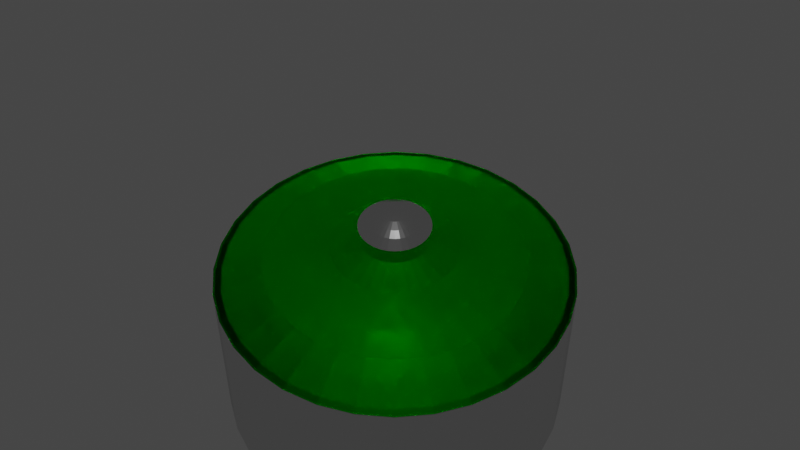 # Source: Pot.blend  (saved by Blender 2.80.75; exported with 4.5.12 LTS)
import bpy
from mathutils import Matrix  # noqa: F401  (used for matrix-valued properties, if any)

bpy.ops.wm.read_factory_settings(use_empty=True)
scene = bpy.context.scene
scene.name = 'Scene'

# ---- collections
col_collection = bpy.data.collections.new('Collection'); scene.collection.children.link(col_collection)

# ---- materials (node trees are filled in below, after node groups)
mat_material_001 = bpy.data.materials.new('Material.001')
mat_material_001.use_transparent_shadow = False
mat_material_002 = bpy.data.materials.new('Material.002')
mat_material_002.use_transparent_shadow = False

# ---- material node trees
mat_material_001.use_nodes = True; mat_material_001.node_tree.nodes.clear()
_N = mat_material_001.node_tree.nodes; _L = mat_material_001.node_tree.links
n0 = _N.new('ShaderNodeOutputMaterial'); n0.name = 'Material Output'; n0.location = (300, 300)
n1 = _N.new('ShaderNodeBsdfAnisotropic'); n1.name = 'Glossy BSDF'; n1.location = (10, 300)
n1.distribution = 'GGX'
n1.inputs[1].default_value = 0.12
_L.new(n1.outputs[0], n0.inputs[0])
n0.is_active_output = True
mat_material_002.use_nodes = True; mat_material_002.node_tree.nodes.clear()
_N = mat_material_002.node_tree.nodes; _L = mat_material_002.node_tree.links
n0 = _N.new('ShaderNodeOutputMaterial'); n0.name = 'Material Output'; n0.location = (300, 300)
n1 = _N.new('ShaderNodeBsdfGlass'); n1.name = 'Glass BSDF'; n1.location = (10, 300)
n1.distribution = 'BECKMANN'
n1.inputs[0].default_value = (0.0, 0.9404, 0.002118, 0.0)
n1.inputs[1].default_value = 0.5
n1.inputs[2].default_value = 1.45
_L.new(n1.outputs[0], n0.inputs[0])
n0.is_active_output = True

# ---- world
world_world = bpy.data.worlds.new('World'); scene.world = world_world
world_world.use_nodes = True; world_world.node_tree.nodes.clear()
_N = world_world.node_tree.nodes; _L = world_world.node_tree.links
n0 = _N.new('ShaderNodeOutputWorld'); n0.name = 'World Output'; n0.location = (300, 300)
n1 = _N.new('ShaderNodeBackground'); n1.name = 'Background'; n1.location = (10, 300)
n1.inputs[0].default_value = (0.05088, 0.05088, 0.05088, 1.0)
_L.new(n1.outputs[0], n0.inputs[0])
n0.is_active_output = True
world_world.color = (0.05088, 0.05088, 0.05088)
world_world.use_sun_shadow = False
world_world.sun_shadow_jitter_overblur = 0.0

# ---- cameras
cam_camera_001 = bpy.data.cameras.new('Camera.001')

# ---- lights
light_sun = bpy.data.lights.new('Sun', 'SUN')
light_sun.transmission_factor = 0.0
light_sun.energy = 1.0
light_sun.shadow_soft_size = 0.125

# ---- meshes
me_cone = bpy.data.meshes.new('Cone')
me_cone.from_pydata([(-6.548e-09, 1.511, -0.8561), (0.2949, 1.482, -0.8561), (0.5784, 1.396, -0.8561), (0.8397, 1.257, -0.8561), (1.069, 1.069, -0.8561), (1.257, 0.8397, -0.8561), (1.396, 0.5784, -0.8561), (1.482, 0.2949, -0.8561), (1.511, 1.128e-07, -0.8561), (1.482, -0.2949, -0.8561), (1.396, -0.5784, -0.8561), (1.257, -0.8397, -0.8561), (1.069, -1.069, -0.8561), (0.8397, -1.257, -0.8561), (0.5784, -1.396, -0.8561), (0.2949, -1.482, -0.8561), (-4.928e-07, -1.511, -0.8561), (-0.2949, -1.482, -0.8561), (-0.5784, -1.396, -0.8561), (-0.8397, -1.257, -0.8561), (-1.069, -1.069, -0.8561), (-1.257, -0.8397, -0.8561), (-1.396, -0.5784, -0.8561), (-1.482, -0.2949, -0.8561), (-1.511, 1.46e-06, -0.8561), (-1.482, 0.2949, -0.8561), (-1.396, 0.5784, -0.8561), (-1.257, 0.8397, -0.8561), (-1.069, 1.069, -0.8561), (-0.8397, 1.257, -0.8561), (-0.5784, 1.396, -0.8561), (-0.2948, 1.482, -0.8561), (8.095e-08, 0.3054, -0.3316), (0.05957, 0.2995, -0.3316), (0.1169, 0.2821, -0.3316), (0.1697, 0.2539, -0.3316), (0.2159, 0.2159, -0.3316), (0.2539, 0.1697, -0.3316), (0.2821, 0.1169, -0.3316), (0.2995, 0.05957, -0.3316), (0.3054, 2.169e-07, -0.3316), (0.2995, -0.05957, -0.3316), (0.2821, -0.1169, -0.3316), (0.2539, -0.1697, -0.3316), (0.2159, -0.2159, -0.3316), (0.1697, -0.2539, -0.3316), (0.1169, -0.2821, -0.3316), (0.05957, -0.2995, -0.3316), (-1.856e-08, -0.3054, -0.3316), (-0.05957, -0.2995, -0.3316), (-0.1169, -0.2821, -0.3316), (-0.1697, -0.2539, -0.3316), (-0.2159, -0.2159, -0.3316), (-0.2539, -0.1697, -0.3316), (-0.2821, -0.1169, -0.3316), (-0.2995, -0.05957, -0.3316), (-0.3054, 4.887e-07, -0.3316), (-0.2995, 0.05957, -0.3316), (-0.2821, 0.1169, -0.3316), (-0.2539, 0.1697, -0.3316), (-0.2159, 0.2159, -0.3316), (-0.1697, 0.2539, -0.3316), (-0.1169, 0.2821, -0.3316), (-0.05957, 0.2995, -0.3316), (8.277e-08, 0.2206, -0.4237), (0.04303, 0.2163, -0.4237), (0.08441, 0.2038, -0.4237), (0.1225, 0.1834, -0.4237), (0.156, 0.156, -0.4237), (0.1834, 0.1225, -0.4237), (0.2038, 0.08441, -0.4237), (0.2163, 0.04303, -0.4237), (0.2206, 2.333e-07, -0.4237), (0.2163, -0.04303, -0.4237), (0.2038, -0.08441, -0.4237), (0.1834, -0.1225, -0.4237), (0.156, -0.156, -0.4237), (0.1225, -0.1834, -0.4237), (0.08441, -0.2038, -0.4237), (0.04303, -0.2163, -0.4237), (1.09e-08, -0.2206, -0.4237), (-0.04303, -0.2163, -0.4237), (-0.08441, -0.2038, -0.4237), (-0.1225, -0.1834, -0.4237), (-0.156, -0.156, -0.4237), (-0.1834, -0.1225, -0.4237), (-0.2038, -0.08441, -0.4237), (-0.2163, -0.04303, -0.4237), (-0.2206, 4.297e-07, -0.4237), (-0.2163, 0.04303, -0.4237), (-0.2038, 0.08441, -0.4237), (-0.1834, 0.1225, -0.4237), (-0.156, 0.156, -0.4237), (-0.1225, 0.1834, -0.4237), (-0.08441, 0.2038, -0.4237), (-0.04303, 0.2163, -0.4237), (7.381e-09, 1.11, -0.6868), (0.2166, 1.089, -0.6868), (0.4249, 1.026, -0.6868), (0.6169, 0.9232, -0.6868), (0.7851, 0.7851, -0.6868), (0.9232, 0.6169, -0.6868), (1.026, 0.4249, -0.6868), (1.089, 0.2166, -0.6868), (1.11, 3.996e-08, -0.6868), (1.089, -0.2166, -0.6868), (1.026, -0.4249, -0.6868), (0.9232, -0.6169, -0.6868), (0.7851, -0.7851, -0.6868), (0.6169, -0.9232, -0.6868), (0.4249, -1.026, -0.6868), (0.2166, -1.089, -0.6868), (-3.544e-07, -1.11, -0.6868), (-0.2166, -1.089, -0.6868), (-0.4249, -1.026, -0.6868), (-0.6169, -0.9232, -0.6868), (-0.7851, -0.7851, -0.6868), (-0.9232, -0.6169, -0.6868), (-1.026, -0.4249, -0.6868), (-1.089, -0.2166, -0.6868), (-1.11, 1.028e-06, -0.6868), (-1.089, 0.2166, -0.6868), (-1.026, 0.4249, -0.6868), (-0.9232, 0.6169, -0.6868), (-0.7851, 0.7851, -0.6868), (-0.6169, 0.9232, -0.6868), (-0.4249, 1.026, -0.6868), (-0.2166, 1.089, -0.6868), (-6.565e-08, 1.53, -0.8474), (0.2985, 1.5, -0.8474), (0.5854, 1.413, -0.8474), (0.8499, 1.272, -0.8474), (1.082, 1.082, -0.8474), (1.272, 0.8499, -0.8474), (1.413, 0.5854, -0.8474), (1.5, 0.2985, -0.8474), (1.53, -5.612e-08, -0.8474), (1.5, -0.2985, -0.8474), (1.413, -0.5854, -0.8474), (1.272, -0.8499, -0.8474), (1.082, -1.082, -0.8474), (0.8499, -1.272, -0.8474), (0.5854, -1.413, -0.8474), (0.2985, -1.5, -0.8474), (-5.641e-07, -1.53, -0.8474), (-0.2985, -1.5, -0.8474), (-0.5854, -1.413, -0.8474), (-0.8499, -1.272, -0.8474), (-1.082, -1.082, -0.8474), (-1.272, -0.8499, -0.8474), (-1.413, -0.5854, -0.8474), (-1.5, -0.2985, -0.8474), (-1.53, 1.306e-06, -0.8474), (-1.5, 0.2985, -0.8474), (-1.413, 0.5854, -0.8474), (-1.272, 0.8499, -0.8474), (-1.082, 1.082, -0.8474), (-0.8499, 1.272, -0.8474), (-0.5854, 1.413, -0.8474), (-0.2985, 1.5, -0.8474), (-5.733e-08, 1.438, -0.9738), (0.2805, 1.41, -0.9738), (0.5502, 1.328, -0.9738), (0.7988, 1.195, -0.9738), (1.017, 1.017, -0.9738), (1.195, 0.7988, -0.9738), (1.328, 0.5502, -0.9738), (1.41, 0.2805, -0.9738), (1.438, -3.727e-08, -0.9738), (1.41, -0.2805, -0.9738), (1.328, -0.5502, -0.9738), (1.195, -0.7988, -0.9738), (1.017, -1.017, -0.9738), (0.7988, -1.195, -0.9738), (0.5502, -1.328, -0.9738), (0.2805, -1.41, -0.9738), (-5.258e-07, -1.438, -0.9738), (-0.2805, -1.41, -0.9738), (-0.5502, -1.328, -0.9738), (-0.7988, -1.195, -0.9738), (-1.017, -1.017, -0.9738), (-1.195, -0.7988, -0.9738), (-1.328, -0.5502, -0.9738), (-1.41, -0.2805, -0.9738), (-1.438, 1.242e-06, -0.9738), (-1.41, 0.2805, -0.9738), (-1.328, 0.5502, -0.9738), (-1.195, 0.7988, -0.9738), (-1.017, 1.017, -0.9738), (-0.7988, 1.195, -0.9738), (-0.5502, 1.328, -0.9738), (-0.2805, 1.41, -0.9738), (-5.173e-08, 1.457, -0.8527), (0.2843, 1.429, -0.8527), (0.5577, 1.346, -0.8527), (0.8096, 1.212, -0.8527), (1.03, 1.03, -0.8527), (1.212, 0.8096, -0.8527), (1.346, 0.5577, -0.8527), (1.429, 0.2843, -0.8527), (1.457, -3.95e-08, -0.8527), (1.429, -0.2843, -0.8527), (1.346, -0.5577, -0.8527), (1.212, -0.8096, -0.8527), (1.03, -1.03, -0.8527), (0.8096, -1.212, -0.8527), (0.5577, -1.346, -0.8527), (0.2843, -1.429, -0.8527), (-5.266e-07, -1.457, -0.8527), (-0.2843, -1.429, -0.8527), (-0.5577, -1.346, -0.8527), (-0.8096, -1.212, -0.8527), (-1.03, -1.03, -0.8527), (-1.212, -0.8096, -0.8527), (-1.346, -0.5577, -0.8527), (-1.429, -0.2843, -0.8527), (-1.457, 1.258e-06, -0.8527), (-1.429, 0.2843, -0.8527), (-1.346, 0.5577, -0.8527), (-1.212, 0.8096, -0.8527), (-1.03, 1.03, -0.8527), (-0.8096, 1.212, -0.8527), (-0.5577, 1.346, -0.8527), (-0.2843, 1.429, -0.8527), (0.1058, 0.5321, -0.5614), (5.362e-08, 0.5425, -0.5614), (-0.3836, 0.3836, -0.5614), (-0.4511, 0.3014, -0.5614), (0.1058, -0.5321, -0.5614), (0.2076, -0.5012, -0.5614), (0.2076, 0.5012, -0.5614), (-0.3014, 0.4511, -0.5614), (-1.231e-07, -0.5425, -0.5614), (0.3014, 0.4511, -0.5614), (-0.2076, 0.5012, -0.5614), (-0.1058, -0.5321, -0.5614), (0.3836, 0.3836, -0.5614), (-0.1058, 0.5321, -0.5614), (-0.2076, -0.5012, -0.5614), (0.4511, 0.3014, -0.5614), (-0.3014, -0.4511, -0.5614), (0.5012, 0.2076, -0.5614), (-0.3836, -0.3836, -0.5614), (0.5321, 0.1058, -0.5614), (-0.4511, -0.3014, -0.5614), (0.5425, 1.634e-07, -0.5614), (-0.5012, -0.2076, -0.5614), (0.5321, -0.1058, -0.5614), (-0.5321, -0.1058, -0.5614), (0.5012, -0.2076, -0.5614), (-0.5425, 6.462e-07, -0.5614), (0.4511, -0.3014, -0.5614), (-0.5321, 0.1058, -0.5614), (0.3836, -0.3836, -0.5614), (-0.5012, 0.2076, -0.5614), (0.3014, -0.4511, -0.5614), (1.062e-07, 2.429e-07, -0.2138), (8.569e-08, 0.2212, -0.2768), (6.72e-08, 0.07963, -0.2222), (8.22e-08, 0.1574, -0.2453), (0.04316, 0.217, -0.2768), (0.0307, 0.1543, -0.2453), (0.01553, 0.0781, -0.2222), (0.08466, 0.2044, -0.2768), (0.06022, 0.1454, -0.2453), (0.03047, 0.07357, -0.2222), (0.1229, 0.1839, -0.2768), (0.08743, 0.1308, -0.2453), (0.04424, 0.06621, -0.2222), (0.1564, 0.1564, -0.2768), (0.1113, 0.1113, -0.2453), (0.0563, 0.05631, -0.2222), (0.1839, 0.1229, -0.2768), (0.1308, 0.08743, -0.2453), (0.06621, 0.04424, -0.2222), (0.2044, 0.08466, -0.2768), (0.1454, 0.06022, -0.2453), (0.07357, 0.03047, -0.2222), (0.217, 0.04316, -0.2768), (0.1543, 0.0307, -0.2453), (0.0781, 0.01553, -0.2222), (0.2212, 2.356e-07, -0.2768), (0.1574, 2.409e-07, -0.2453), (0.07963, 2.337e-07, -0.2222), (0.217, -0.04316, -0.2768), (0.1543, -0.0307, -0.2453), (0.0781, -0.01553, -0.2222), (0.2044, -0.08466, -0.2768), (0.1454, -0.06022, -0.2453), (0.07357, -0.03047, -0.2222), (0.1839, -0.1229, -0.2768), (0.1308, -0.08743, -0.2453), (0.06621, -0.04424, -0.2222), (0.1564, -0.1564, -0.2768), (0.1113, -0.1113, -0.2453), (0.0563, -0.0563, -0.2222), (0.1229, -0.1839, -0.2768), (0.08743, -0.1308, -0.2453), (0.04424, -0.06621, -0.2222), (0.08466, -0.2044, -0.2768), (0.06022, -0.1454, -0.2453), (0.03047, -0.07357, -0.2222), (0.04316, -0.217, -0.2768), (0.0307, -0.1543, -0.2453), (0.01553, -0.0781, -0.2222), (1.36e-08, -0.2212, -0.2768), (3.593e-08, -0.1574, -0.2453), (5.992e-08, -0.07963, -0.2222), (-0.04316, -0.217, -0.2768), (-0.0307, -0.1543, -0.2453), (-0.01553, -0.0781, -0.2222), (-0.08466, -0.2044, -0.2768), (-0.06022, -0.1454, -0.2453), (-0.03047, -0.07357, -0.2222), (-0.1229, -0.1839, -0.2768), (-0.08743, -0.1308, -0.2453), (-0.04424, -0.06621, -0.2222), (-0.1564, -0.1564, -0.2768), (-0.1113, -0.1113, -0.2453), (-0.0563, -0.0563, -0.2222), (-0.1839, -0.1229, -0.2768), (-0.1308, -0.08743, -0.2453), (-0.06621, -0.04424, -0.2222), (-0.2044, -0.08466, -0.2768), (-0.1454, -0.06022, -0.2453), (-0.07357, -0.03047, -0.2222), (-0.217, -0.04316, -0.2768), (-0.1543, -0.0307, -0.2453), (-0.0781, -0.01553, -0.2222), (-0.2212, 4.326e-07, -0.2768), (-0.1574, 3.92e-07, -0.2453), (-0.07963, 3.459e-07, -0.2222), (-0.217, 0.04316, -0.2768), (-0.1543, 0.0307, -0.2453), (-0.0781, 0.01553, -0.2222), (-0.2044, 0.08466, -0.2768), (-0.1454, 0.06022, -0.2453), (-0.07357, 0.03047, -0.2222), (-0.1839, 0.1229, -0.2768), (-0.1308, 0.08743, -0.2453), (-0.06621, 0.04424, -0.2222), (-0.1564, 0.1564, -0.2768), (-0.1113, 0.1113, -0.2453), (-0.0563, 0.05631, -0.2222), (-0.1229, 0.1839, -0.2768), (-0.08743, 0.1308, -0.2453), (-0.04424, 0.06621, -0.2222), (-0.08466, 0.2044, -0.2768), (-0.06022, 0.1454, -0.2453), (-0.03047, 0.07357, -0.2222), (-0.04316, 0.217, -0.2768), (-0.0307, 0.1543, -0.2453), (-0.01553, 0.0781, -0.2222), (0.8464, -1.267, -0.8561), (1.077, -1.077, -0.8561), (1.069, -1.069, -0.8728), (0.8397, -1.257, -0.8728), (0.583, -1.408, -0.8561), (0.5784, -1.396, -0.8728), (0.2972, -1.494, -0.8561), (0.2949, -1.482, -0.8728), (-4.965e-07, -1.524, -0.8561), (-4.928e-07, -1.511, -0.8728), (-0.2972, -1.494, -0.8561), (-0.2949, -1.482, -0.8728), (-0.5784, -1.396, -0.8728), (-0.583, -1.408, -0.8561), (-0.8464, -1.267, -0.8561), (-0.8397, -1.257, -0.8728), (-1.077, -1.077, -0.8561), (-1.069, -1.069, -0.8728), (1.482, -0.2949, -0.8728), (1.494, -0.2972, -0.8561), (1.524, 1.146e-07, -0.8561), (1.511, 1.128e-07, -0.8728), (1.494, 0.2972, -0.8561), (1.482, 0.2949, -0.8728), (1.408, -0.583, -0.8561), (1.396, -0.5784, -0.8728), (1.257, -0.8397, -0.8728), (1.267, -0.8464, -0.8561), (-1.257, -0.8397, -0.8728), (-1.396, -0.5784, -0.8728), (-1.267, -0.8464, -0.8561), (-1.408, -0.583, -0.8561), (-1.494, -0.2972, -0.8561), (-1.482, -0.2949, -0.8728), (-1.482, 0.2949, -0.8728), (-1.524, 1.471e-06, -0.8561), (-1.511, 1.46e-06, -0.8728), (1.408, 0.583, -0.8561), (1.267, 0.8464, -0.8561), (1.396, 0.5784, -0.8728), (1.257, 0.8397, -0.8728), (1.077, 1.077, -0.8561), (1.069, 1.069, -0.8728), (0.8464, 1.267, -0.8561), (0.8397, 1.257, -0.8728), (-1.069, 1.069, -0.8728), (-0.8397, 1.257, -0.8728), (-1.077, 1.077, -0.8561), (-1.267, 0.8464, -0.8561), (-1.257, 0.8397, -0.8728), (-1.396, 0.5784, -0.8728), (-1.408, 0.583, -0.8561), (-1.494, 0.2972, -0.8561), (-0.2948, 1.482, -0.8728), (-0.583, 1.408, -0.8561), (-0.5784, 1.396, -0.8728), (0.583, 1.408, -0.8561), (0.2949, 1.482, -0.8728), (0.5784, 1.396, -0.8728), (-0.8464, 1.267, -0.8561), (0.2972, 1.494, -0.8561), (-0.2972, 1.494, -0.8561), (-6.548e-09, 1.511, -0.8728), (-1.909e-09, 1.524, -0.8561)], [], [(31, 406, 408, 30), (0, 416, 413, 1), (1, 413, 409, 2), (2, 409, 396, 3), (3, 396, 394, 4), (4, 394, 391, 5), (5, 391, 390, 6), (6, 390, 375, 7), (7, 375, 373, 8), (8, 373, 372, 9), (9, 372, 377, 10), (10, 377, 380, 11), (11, 380, 354, 12), (12, 354, 353, 13), (13, 353, 357, 14), (14, 357, 359, 15), (15, 359, 361, 16), (16, 361, 363, 17), (17, 363, 366, 18), (18, 366, 367, 19), (19, 367, 369, 20), (20, 369, 383, 21), (21, 383, 384, 22), (22, 384, 385, 23), (23, 385, 388, 24), (24, 388, 405, 25), (25, 405, 404, 26), (26, 404, 401, 27), (27, 401, 400, 28), (28, 400, 412, 29), (29, 412, 407, 30), (30, 407, 414, 31), (31, 414, 416, 0), (18, 365, 364, 17), (5, 393, 395, 4), (0, 415, 406, 31), (19, 368, 365, 18), (6, 392, 393, 5), (20, 370, 368, 19), (7, 376, 392, 6), (21, 381, 370, 20), (8, 374, 376, 7), (22, 382, 381, 21), (9, 371, 374, 8), (23, 386, 382, 22), (10, 378, 371, 9), (24, 389, 386, 23), (11, 379, 378, 10), (25, 387, 389, 24), (12, 355, 379, 11), (26, 403, 387, 25), (13, 356, 355, 12), (27, 402, 403, 26), (14, 358, 356, 13), (1, 410, 415, 0), (28, 398, 402, 27), (15, 360, 358, 14), (2, 411, 410, 1), (29, 399, 398, 28), (16, 362, 360, 15), (3, 397, 411, 2), (30, 408, 399, 29), (17, 364, 362, 16), (4, 395, 397, 3), (49, 48, 305, 308), (62, 61, 344, 347), (36, 35, 266, 269), (56, 55, 326, 329), (33, 32, 257, 260), (50, 49, 308, 311), (63, 62, 347, 350), (37, 36, 269, 272), (44, 43, 290, 293), (57, 56, 329, 332), (51, 50, 311, 314), (38, 37, 272, 275), (45, 44, 293, 296), (58, 57, 332, 335), (52, 51, 314, 317), (39, 38, 275, 278), (46, 45, 296, 299), (59, 58, 335, 338), (53, 52, 317, 320), (40, 39, 278, 281), (34, 33, 260, 263), (47, 46, 299, 302), (60, 59, 338, 341), (54, 53, 320, 323), (41, 40, 281, 284), (48, 47, 302, 305), (61, 60, 341, 344), (55, 54, 323, 326), (35, 34, 263, 266), (42, 41, 284, 287), (50, 51, 83, 82), (225, 224, 97, 96), (37, 38, 70, 69), (44, 45, 77, 76), (57, 58, 90, 89), (51, 52, 84, 83), (38, 39, 71, 70), (32, 33, 65, 64), (45, 46, 78, 77), (58, 59, 91, 90), (52, 53, 85, 84), (39, 40, 72, 71), (46, 47, 79, 78), (59, 60, 92, 91), (53, 54, 86, 85), (33, 34, 66, 65), (40, 41, 73, 72), (47, 48, 80, 79), (60, 61, 93, 92), (34, 35, 67, 66), (41, 42, 74, 73), (54, 55, 87, 86), (48, 49, 81, 80), (61, 62, 94, 93), (35, 36, 68, 67), (42, 43, 75, 74), (55, 56, 88, 87), (49, 50, 82, 81), (62, 63, 95, 94), (36, 37, 69, 68), (63, 32, 64, 95), (43, 44, 76, 75), (56, 57, 89, 88), (99, 100, 132, 131), (227, 226, 124, 123), (229, 228, 111, 110), (224, 230, 98, 97), (226, 231, 125, 124), (228, 232, 112, 111), (230, 233, 99, 98), (231, 234, 126, 125), (232, 235, 113, 112), (233, 236, 100, 99), (234, 237, 127, 126), (235, 238, 114, 113), (236, 239, 101, 100), (237, 225, 96, 127), (238, 240, 115, 114), (239, 241, 102, 101), (240, 242, 116, 115), (241, 243, 103, 102), (242, 244, 117, 116), (243, 245, 104, 103), (244, 246, 118, 117), (245, 247, 105, 104), (246, 248, 119, 118), (247, 249, 106, 105), (248, 250, 120, 119), (249, 251, 107, 106), (250, 252, 121, 120), (251, 253, 108, 107), (252, 254, 122, 121), (253, 255, 109, 108), (254, 227, 123, 122), (255, 229, 110, 109), (134, 135, 375, 390), (126, 127, 159, 158), (113, 114, 146, 145), (100, 101, 133, 132), (127, 96, 128, 159), (114, 115, 147, 146), (101, 102, 134, 133), (115, 116, 148, 147), (102, 103, 135, 134), (116, 117, 149, 148), (103, 104, 136, 135), (117, 118, 150, 149), (104, 105, 137, 136), (118, 119, 151, 150), (105, 106, 138, 137), (119, 120, 152, 151), (106, 107, 139, 138), (120, 121, 153, 152), (107, 108, 140, 139), (121, 122, 154, 153), (108, 109, 141, 140), (122, 123, 155, 154), (109, 110, 142, 141), (96, 97, 129, 128), (123, 124, 156, 155), (110, 111, 143, 142), (97, 98, 130, 129), (124, 125, 157, 156), (111, 112, 144, 143), (98, 99, 131, 130), (125, 126, 158, 157), (112, 113, 145, 144), (169, 170, 202, 201), (148, 149, 383, 369), (135, 136, 373, 375), (149, 150, 384, 383), (136, 137, 372, 373), (150, 151, 385, 384), (137, 138, 377, 372), (151, 152, 388, 385), (138, 139, 380, 377), (152, 153, 405, 388), (139, 140, 354, 380), (153, 154, 404, 405), (140, 141, 353, 354), (154, 155, 401, 404), (141, 142, 357, 353), (128, 129, 413, 416), (155, 156, 400, 401), (142, 143, 359, 357), (129, 130, 409, 413), (156, 157, 412, 400), (143, 144, 361, 359), (130, 131, 396, 409), (157, 158, 407, 412), (144, 145, 363, 361), (131, 132, 394, 396), (158, 159, 414, 407), (145, 146, 366, 363), (132, 133, 391, 394), (159, 128, 416, 414), (146, 147, 367, 366), (133, 134, 390, 391), (147, 148, 369, 367), (192, 193, 194, 195, 196, 197, 198, 199, 200, 201, 202, 203, 204, 205, 206, 207, 208, 209, 210, 211, 212, 213, 214, 215, 216, 217, 218, 219, 220, 221, 222, 223), (183, 184, 216, 215), (170, 171, 203, 202), (184, 185, 217, 216), (171, 172, 204, 203), (185, 186, 218, 217), (172, 173, 205, 204), (186, 187, 219, 218), (173, 174, 206, 205), (160, 161, 193, 192), (187, 188, 220, 219), (174, 175, 207, 206), (161, 162, 194, 193), (188, 189, 221, 220), (175, 176, 208, 207), (162, 163, 195, 194), (189, 190, 222, 221), (176, 177, 209, 208), (163, 164, 196, 195), (190, 191, 223, 222), (177, 178, 210, 209), (164, 165, 197, 196), (191, 160, 192, 223), (178, 179, 211, 210), (165, 166, 198, 197), (179, 180, 212, 211), (166, 167, 199, 198), (180, 181, 213, 212), (167, 168, 200, 199), (181, 182, 214, 213), (168, 169, 201, 200), (182, 183, 215, 214), (77, 78, 229, 255), (90, 91, 227, 254), (76, 77, 255, 253), (89, 90, 254, 252), (75, 76, 253, 251), (88, 89, 252, 250), (74, 75, 251, 249), (87, 88, 250, 248), (73, 74, 249, 247), (86, 87, 248, 246), (72, 73, 247, 245), (85, 86, 246, 244), (71, 72, 245, 243), (84, 85, 244, 242), (70, 71, 243, 241), (83, 84, 242, 240), (69, 70, 241, 239), (82, 83, 240, 238), (95, 64, 225, 237), (68, 69, 239, 236), (81, 82, 238, 235), (94, 95, 237, 234), (67, 68, 236, 233), (80, 81, 235, 232), (93, 94, 234, 231), (66, 67, 233, 230), (79, 80, 232, 228), (92, 93, 231, 226), (65, 66, 230, 224), (78, 79, 228, 229), (91, 92, 226, 227), (64, 65, 224, 225), (43, 42, 287, 290), (256, 258, 352), (352, 258, 259, 351), (351, 259, 257, 350), (256, 352, 349), (349, 352, 351, 348), (348, 351, 350, 347), (256, 349, 346), (346, 349, 348, 345), (345, 348, 347, 344), (256, 346, 343), (343, 346, 345, 342), (342, 345, 344, 341), (256, 343, 340), (340, 343, 342, 339), (339, 342, 341, 338), (256, 340, 337), (337, 340, 339, 336), (336, 339, 338, 335), (256, 337, 334), (334, 337, 336, 333), (333, 336, 335, 332), (256, 334, 331), (331, 334, 333, 330), (330, 333, 332, 329), (256, 331, 328), (328, 331, 330, 327), (327, 330, 329, 326), (256, 328, 325), (325, 328, 327, 324), (324, 327, 326, 323), (256, 325, 322), (322, 325, 324, 321), (321, 324, 323, 320), (256, 322, 319), (319, 322, 321, 318), (318, 321, 320, 317), (256, 319, 316), (316, 319, 318, 315), (315, 318, 317, 314), (256, 316, 313), (313, 316, 315, 312), (312, 315, 314, 311), (256, 313, 310), (310, 313, 312, 309), (309, 312, 311, 308), (256, 310, 307), (307, 310, 309, 306), (306, 309, 308, 305), (256, 307, 304), (304, 307, 306, 303), (303, 306, 305, 302), (256, 304, 301), (301, 304, 303, 300), (300, 303, 302, 299), (256, 301, 298), (298, 301, 300, 297), (297, 300, 299, 296), (256, 298, 295), (295, 298, 297, 294), (294, 297, 296, 293), (256, 295, 292), (292, 295, 294, 291), (291, 294, 293, 290), (256, 292, 289), (289, 292, 291, 288), (288, 291, 290, 287), (256, 289, 286), (286, 289, 288, 285), (285, 288, 287, 284), (256, 286, 283), (283, 286, 285, 282), (282, 285, 284, 281), (256, 283, 280), (280, 283, 282, 279), (279, 282, 281, 278), (256, 280, 277), (277, 280, 279, 276), (276, 279, 278, 275), (256, 277, 274), (274, 277, 276, 273), (273, 276, 275, 272), (256, 274, 271), (271, 274, 273, 270), (270, 273, 272, 269), (256, 271, 268), (268, 271, 270, 267), (267, 270, 269, 266), (256, 268, 265), (265, 268, 267, 264), (264, 267, 266, 263), (256, 265, 262), (262, 265, 264, 261), (261, 264, 263, 260), (256, 262, 258), (258, 262, 261, 259), (259, 261, 260, 257), (32, 63, 350, 257), (386, 389, 184, 183), (370, 381, 181, 180), (408, 406, 191, 190), (356, 358, 174, 173), (415, 410, 161, 160), (364, 365, 178, 177), (389, 387, 185, 184), (355, 356, 173, 172), (365, 368, 179, 178), (360, 362, 176, 175), (382, 386, 183, 182), (381, 382, 182, 181), (395, 393, 165, 164), (368, 370, 180, 179), (402, 398, 188, 187), (362, 364, 177, 176), (403, 402, 187, 186), (374, 371, 169, 168), (392, 376, 167, 166), (371, 378, 170, 169), (376, 374, 168, 167), (379, 355, 172, 171), (406, 415, 160, 191), (393, 392, 166, 165), (387, 403, 186, 185), (399, 408, 190, 189), (410, 411, 162, 161), (398, 399, 189, 188), (397, 395, 164, 163), (378, 379, 171, 170), (411, 397, 163, 162), (358, 360, 175, 174)])
me_cone.polygons.foreach_set('material_index', [0, 0, 0, 0, 0, 0, 0, 0, 0, 0, 0, 0, 0, 0, 0, 0, 0, 0, 0, 0, 0, 0, 0, 0, 0, 0, 0, 0, 0, 0, 0, 0, 0, 0, 0, 0, 0, 0, 0, 0, 0, 0, 0, 0, 0, 0, 0, 0, 0, 0, 0, 0, 0, 0, 0, 0, 0, 0, 0, 0, 0, 0, 0, 0, 0, 0, 0, 0, 0, 0, 0, 0, 0, 0, 0, 0, 0, 0, 0, 0, 0, 0, 0, 0, 0, 0, 0, 0, 0, 0, 0, 0, 0, 0, 0, 1, 0, 0, 0, 0, 0, 0, 0, 0, 0, 0, 0, 0, 0, 0, 0, 0, 0, 0, 0, 0, 0, 0, 0, 0, 0, 0, 0, 0, 0, 0, 0, 1, 1, 1, 1, 1, 1, 1, 1, 1, 1, 1, 1, 1, 1, 1, 1, 1, 1, 1, 1, 1, 1, 1, 1, 1, 1, 1, 1, 1, 1, 1, 1, 0, 1, 1, 1, 1, 1, 1, 1, 1, 1, 1, 1, 1, 1, 1, 1, 1, 1, 1, 1, 1, 1, 1, 1, 1, 1, 1, 1, 1, 1, 1, 1, 0, 0, 0, 0, 0, 0, 0, 0, 0, 0, 0, 0, 0, 0, 0, 0, 0, 0, 0, 0, 0, 0, 0, 0, 0, 0, 0, 0, 0, 0, 0, 0, 0, 0, 0, 0, 0, 0, 0, 0, 0, 0, 0, 0, 0, 0, 0, 0, 0, 0, 0, 0, 0, 0, 0, 0, 0, 0, 0, 0, 0, 0, 0, 0, 1, 1, 1, 1, 1, 1, 1, 1, 1, 1, 1, 1, 1, 1, 1, 1, 1, 1, 1, 1, 1, 1, 1, 1, 1, 1, 1, 1, 1, 1, 1, 1, 0, 0, 0, 0, 0, 0, 0, 0, 0, 0, 0, 0, 0, 0, 0, 0, 0, 0, 0, 0, 0, 0, 0, 0, 0, 0, 0, 0, 0, 0, 0, 0, 0, 0, 0, 0, 0, 0, 0, 0, 0, 0, 0, 0, 0, 0, 0, 0, 0, 0, 0, 0, 0, 0, 0, 0, 0, 0, 0, 0, 0, 0, 0, 0, 0, 0, 0, 0, 0, 0, 0, 0, 0, 0, 0, 0, 0, 0, 0, 0, 0, 0, 0, 0, 0, 0, 0, 0, 0, 0, 0, 0, 0, 0, 0, 0, 0, 0, 0, 0, 0, 0, 0, 0, 0, 0, 0, 0, 0, 0, 0, 0, 0, 0, 0, 0, 0, 0, 0, 0, 0, 0, 0, 0, 0, 0, 0, 0, 0, 0])
_uv = me_cone.uv_layers.new(name='UVMap')
_uv.uv.foreach_set('vector', [0.2037, 0.4827, 0.2037, 0.4827, 0.1592, 0.4692, 0.1592, 0.4692, 0.25, 0.4873, 0.25, 0.4892, 0.2967, 0.4846, 0.2963, 0.4827, 0.2963, 0.4827, 0.2967, 0.4846, 0.3415, 0.471, 0.3408, 0.4692, 0.3408, 0.4692, 0.3415, 0.471, 0.3829, 0.4489, 0.3818, 0.4473, 0.3818, 0.4473, 0.3829, 0.4489, 0.4192, 0.4192, 0.4178, 0.4178, 0.4178, 0.4178, 0.4192, 0.4192, 0.4489, 0.3829, 0.4473, 0.3818, 0.4473, 0.3818, 0.4489, 0.3829, 0.471, 0.3415, 0.4692, 0.3408, 0.4692, 0.3408, 0.471, 0.3415, 0.4846, 0.2967, 0.4827, 0.2963, 0.4827, 0.2963, 0.4846, 0.2967, 0.4892, 0.25, 0.4873, 0.25, 0.4873, 0.25, 0.4892, 0.25, 0.4846, 0.2033, 0.4827, 0.2037, 0.4827, 0.2037, 0.4846, 0.2033, 0.471, 0.1585, 0.4692, 0.1592, 0.4692, 0.1592, 0.471, 0.1585, 0.4489, 0.1171, 0.4473, 0.1182, 0.4473, 0.1182, 0.4489, 0.1171, 0.4192, 0.08085, 0.4178, 0.0822, 0.4178, 0.0822, 0.4192, 0.08085, 0.3829, 0.0511, 0.3818, 0.05269, 0.3818, 0.05269, 0.3829, 0.0511, 0.3415, 0.02899, 0.3408, 0.03076, 0.3408, 0.03076, 0.3415, 0.02899, 0.2967, 0.01538, 0.2963, 0.01725, 0.2963, 0.01725, 0.2967, 0.01538, 0.25, 0.01079, 0.25, 0.01269, 0.25, 0.01269, 0.25, 0.01079, 0.2033, 0.01538, 0.2037, 0.01725, 0.2037, 0.01725, 0.2033, 0.01538, 0.1585, 0.02899, 0.1592, 0.03076, 0.1592, 0.03076, 0.1585, 0.02899, 0.1171, 0.0511, 0.1182, 0.05269, 0.1182, 0.05269, 0.1171, 0.0511, 0.08085, 0.08085, 0.0822, 0.0822, 0.0822, 0.0822, 0.08085, 0.08085, 0.0511, 0.1171, 0.05269, 0.1182, 0.05269, 0.1182, 0.0511, 0.1171, 0.02899, 0.1585, 0.03076, 0.1592, 0.03076, 0.1592, 0.02899, 0.1585, 0.01538, 0.2033, 0.01725, 0.2037, 0.01725, 0.2037, 0.01538, 0.2033, 0.01079, 0.25, 0.01269, 0.25, 0.01269, 0.25, 0.01079, 0.25, 0.01538, 0.2967, 0.01725, 0.2963, 0.01725, 0.2963, 0.01538, 0.2967, 0.02899, 0.3415, 0.03076, 0.3408, 0.03076, 0.3408, 0.02899, 0.3415, 0.0511, 0.3829, 0.05269, 0.3818, 0.05269, 0.3818, 0.0511, 0.3829, 0.08085, 0.4192, 0.0822, 0.4178, 0.0822, 0.4178, 0.08085, 0.4192, 0.1171, 0.4489, 0.1182, 0.4473, 0.1182, 0.4473, 0.1171, 0.4489, 0.1585, 0.471, 0.1592, 0.4692, 0.1592, 0.4692, 0.1585, 0.471, 0.2033, 0.4846, 0.2037, 0.4827, 0.2037, 0.4827, 0.2033, 0.4846, 0.25, 0.4892, 0.25, 0.4873, 0.1592, 0.03076, 0.1592, 0.03076, 0.2037, 0.01725, 0.2037, 0.01725, 0.4473, 0.3818, 0.4473, 0.3818, 0.4178, 0.4178, 0.4178, 0.4178, 0.25, 0.4873, 0.25, 0.4873, 0.2037, 0.4827, 0.2037, 0.4827, 0.1182, 0.05269, 0.1182, 0.05269, 0.1592, 0.03076, 0.1592, 0.03076, 0.4692, 0.3408, 0.4692, 0.3408, 0.4473, 0.3818, 0.4473, 0.3818, 0.0822, 0.0822, 0.0822, 0.0822, 0.1182, 0.05269, 0.1182, 0.05269, 0.4827, 0.2963, 0.4827, 0.2963, 0.4692, 0.3408, 0.4692, 0.3408, 0.05269, 0.1182, 0.05269, 0.1182, 0.0822, 0.0822, 0.0822, 0.0822, 0.4873, 0.25, 0.4873, 0.25, 0.4827, 0.2963, 0.4827, 0.2963, 0.03076, 0.1592, 0.03076, 0.1592, 0.05269, 0.1182, 0.05269, 0.1182, 0.4827, 0.2037, 0.4827, 0.2037, 0.4873, 0.25, 0.4873, 0.25, 0.01725, 0.2037, 0.01725, 0.2037, 0.03076, 0.1592, 0.03076, 0.1592, 0.4692, 0.1592, 0.4692, 0.1592, 0.4827, 0.2037, 0.4827, 0.2037, 0.01269, 0.25, 0.01269, 0.25, 0.01725, 0.2037, 0.01725, 0.2037, 0.4473, 0.1182, 0.4473, 0.1182, 0.4692, 0.1592, 0.4692, 0.1592, 0.01725, 0.2963, 0.01725, 0.2963, 0.01269, 0.25, 0.01269, 0.25, 0.4178, 0.0822, 0.4178, 0.0822, 0.4473, 0.1182, 0.4473, 0.1182, 0.03076, 0.3408, 0.03076, 0.3408, 0.01725, 0.2963, 0.01725, 0.2963, 0.3818, 0.05269, 0.3818, 0.05269, 0.4178, 0.0822, 0.4178, 0.0822, 0.05269, 0.3818, 0.05269, 0.3818, 0.03076, 0.3408, 0.03076, 0.3408, 0.3408, 0.03076, 0.3408, 0.03076, 0.3818, 0.05269, 0.3818, 0.05269, 0.2963, 0.4827, 0.2963, 0.4827, 0.25, 0.4873, 0.25, 0.4873, 0.0822, 0.4178, 0.0822, 0.4178, 0.05269, 0.3818, 0.05269, 0.3818, 0.2963, 0.01725, 0.2963, 0.01725, 0.3408, 0.03076, 0.3408, 0.03076, 0.3408, 0.4692, 0.3408, 0.4692, 0.2963, 0.4827, 0.2963, 0.4827, 0.1182, 0.4473, 0.1182, 0.4473, 0.0822, 0.4178, 0.0822, 0.4178, 0.25, 0.01269, 0.25, 0.01269, 0.2963, 0.01725, 0.2963, 0.01725, 0.3818, 0.4473, 0.3818, 0.4473, 0.3408, 0.4692, 0.3408, 0.4692, 0.1592, 0.4692, 0.1592, 0.4692, 0.1182, 0.4473, 0.1182, 0.4473, 0.2037, 0.01725, 0.2037, 0.01725, 0.25, 0.01269, 0.25, 0.01269, 0.4178, 0.4178, 0.4178, 0.4178, 0.3818, 0.4473, 0.3818, 0.4473, 0.2032, 0.01461, 0.25, 0.01, 0.25, 0.01, 0.2032, 0.01461, 0.1582, 0.4717, 0.1167, 0.4496, 0.1167, 0.4496, 0.1582, 0.4717, 0.4197, 0.4197, 0.3833, 0.4496, 0.3833, 0.4496, 0.4197, 0.4197, 0.01, 0.25, 0.01461, 0.2032, 0.01461, 0.2032, 0.01, 0.25, 0.2968, 0.4854, 0.25, 0.49, 0.25, 0.49, 0.2968, 0.4854, 0.1582, 0.02827, 0.2032, 0.01461, 0.2032, 0.01461, 0.1582, 0.02827, 0.2032, 0.4854, 0.1582, 0.4717, 0.1582, 0.4717, 0.2032, 0.4854, 0.4496, 0.3833, 0.4197, 0.4197, 0.4197, 0.4197, 0.4496, 0.3833, 0.4197, 0.08029, 0.4496, 0.1167, 0.4496, 0.1167, 0.4197, 0.08029, 0.01461, 0.2968, 0.01, 0.25, 0.01, 0.25, 0.01461, 0.2968, 0.1167, 0.05045, 0.1582, 0.02827, 0.1582, 0.02827, 0.1167, 0.05045, 0.4717, 0.3418, 0.4496, 0.3833, 0.4496, 0.3833, 0.4717, 0.3418, 0.3833, 0.05045, 0.4197, 0.08029, 0.4197, 0.08029, 0.3833, 0.05045, 0.02827, 0.3418, 0.01461, 0.2968, 0.01461, 0.2968, 0.02827, 0.3418, 0.08029, 0.08029, 0.1167, 0.05045, 0.1167, 0.05045, 0.08029, 0.08029, 0.4854, 0.2968, 0.4717, 0.3418, 0.4717, 0.3418, 0.4854, 0.2968, 0.3418, 0.02827, 0.3833, 0.05045, 0.3833, 0.05045, 0.3418, 0.02827, 0.05045, 0.3833, 0.02827, 0.3418, 0.02827, 0.3418, 0.05045, 0.3833, 0.05045, 0.1167, 0.08029, 0.08029, 0.08029, 0.08029, 0.05045, 0.1167, 0.49, 0.25, 0.4854, 0.2968, 0.4854, 0.2968, 0.49, 0.25, 0.3418, 0.4717, 0.2968, 0.4854, 0.2968, 0.4854, 0.3418, 0.4717, 0.2968, 0.01461, 0.3418, 0.02827, 0.3418, 0.02827, 0.2968, 0.01461, 0.08029, 0.4197, 0.05045, 0.3833, 0.05045, 0.3833, 0.08029, 0.4197, 0.02827, 0.1582, 0.05045, 0.1167, 0.05045, 0.1167, 0.02827, 0.1582, 0.4854, 0.2032, 0.49, 0.25, 0.49, 0.25, 0.4854, 0.2032, 0.25, 0.01, 0.2968, 0.01461, 0.2968, 0.01461, 0.25, 0.01, 0.1167, 0.4496, 0.08029, 0.4197, 0.08029, 0.4197, 0.1167, 0.4496, 0.01461, 0.2032, 0.02827, 0.1582, 0.02827, 0.1582, 0.01461, 0.2032, 0.3833, 0.4496, 0.3418, 0.4717, 0.3418, 0.4717, 0.3833, 0.4496, 0.4717, 0.1582, 0.4854, 0.2032, 0.4854, 0.2032, 0.4717, 0.1582, 0.1582, 0.02827, 0.1167, 0.05045, 0.1167, 0.05045, 0.1582, 0.02827, 0.25, 0.49, 0.2968, 0.4854, 0.2968, 0.4854, 0.25, 0.49, 0.4496, 0.3833, 0.4717, 0.3418, 0.4717, 0.3418, 0.4496, 0.3833, 0.4197, 0.08029, 0.3833, 0.05045, 0.3833, 0.05045, 0.4197, 0.08029, 0.01461, 0.2968, 0.02827, 0.3418, 0.02827, 0.3418, 0.01461, 0.2968, 0.1167, 0.05045, 0.08029, 0.08029, 0.08029, 0.08029, 0.1167, 0.05045, 0.4717, 0.3418, 0.4854, 0.2968, 0.4854, 0.2968, 0.4717, 0.3418, 0.25, 0.49, 0.2968, 0.4854, 0.2968, 0.4854, 0.25, 0.49, 0.3833, 0.05045, 0.3418, 0.02827, 0.3418, 0.02827, 0.3833, 0.05045, 0.02827, 0.3418, 0.05045, 0.3833, 0.05045, 0.3833, 0.02827, 0.3418, 0.08029, 0.08029, 0.05045, 0.1167, 0.05045, 0.1167, 0.08029, 0.08029, 0.4854, 0.2968, 0.49, 0.25, 0.49, 0.25, 0.4854, 0.2968, 0.3418, 0.02827, 0.2968, 0.01461, 0.2968, 0.01461, 0.3418, 0.02827, 0.05045, 0.3833, 0.08029, 0.4197, 0.08029, 0.4197, 0.05045, 0.3833, 0.05045, 0.1167, 0.02827, 0.1582, 0.02827, 0.1582, 0.05045, 0.1167, 0.2968, 0.4854, 0.3418, 0.4717, 0.3418, 0.4717, 0.2968, 0.4854, 0.49, 0.25, 0.4854, 0.2032, 0.4854, 0.2032, 0.49, 0.25, 0.2968, 0.01461, 0.25, 0.01, 0.25, 0.01, 0.2968, 0.01461, 0.08029, 0.4197, 0.1167, 0.4496, 0.1167, 0.4496, 0.08029, 0.4197, 0.3418, 0.4717, 0.3833, 0.4496, 0.3833, 0.4496, 0.3418, 0.4717, 0.4854, 0.2032, 0.4717, 0.1582, 0.4717, 0.1582, 0.4854, 0.2032, 0.02827, 0.1582, 0.01461, 0.2032, 0.01461, 0.2032, 0.02827, 0.1582, 0.25, 0.01, 0.2032, 0.01461, 0.2032, 0.01461, 0.25, 0.01, 0.1167, 0.4496, 0.1582, 0.4717, 0.1582, 0.4717, 0.1167, 0.4496, 0.3833, 0.4496, 0.4197, 0.4197, 0.4197, 0.4197, 0.3833, 0.4496, 0.4717, 0.1582, 0.4496, 0.1167, 0.4496, 0.1167, 0.4717, 0.1582, 0.01461, 0.2032, 0.01, 0.25, 0.01, 0.25, 0.01461, 0.2032, 0.2032, 0.01461, 0.1582, 0.02827, 0.1582, 0.02827, 0.2032, 0.01461, 0.1582, 0.4717, 0.2032, 0.4854, 0.2032, 0.4854, 0.1582, 0.4717, 0.4197, 0.4197, 0.4496, 0.3833, 0.4496, 0.3833, 0.4197, 0.4197, 0.2032, 0.4854, 0.25, 0.49, 0.25, 0.49, 0.2032, 0.4854, 0.4496, 0.1167, 0.4197, 0.08029, 0.4197, 0.08029, 0.4496, 0.1167, 0.01, 0.25, 0.01461, 0.2968, 0.01461, 0.2968, 0.01, 0.25, 0.3833, 0.4496, 0.4197, 0.4197, 0.4197, 0.4197, 0.3833, 0.4496, 0.05045, 0.3833, 0.08029, 0.4197, 0.08029, 0.4197, 0.05045, 0.3833, 0.3418, 0.02827, 0.2968, 0.01461, 0.2968, 0.01461, 0.3418, 0.02827, 0.2968, 0.4854, 0.3418, 0.4717, 0.3418, 0.4717, 0.2968, 0.4854, 0.08029, 0.4197, 0.1167, 0.4496, 0.1167, 0.4496, 0.08029, 0.4197, 0.2968, 0.01461, 0.25, 0.01, 0.25, 0.01, 0.2968, 0.01461, 0.3418, 0.4717, 0.3833, 0.4496, 0.3833, 0.4496, 0.3418, 0.4717, 0.1167, 0.4496, 0.1582, 0.4717, 0.1582, 0.4717, 0.1167, 0.4496, 0.25, 0.01, 0.2032, 0.01461, 0.2032, 0.01461, 0.25, 0.01, 0.3833, 0.4496, 0.4197, 0.4197, 0.4197, 0.4197, 0.3833, 0.4496, 0.1582, 0.4717, 0.2032, 0.4854, 0.2032, 0.4854, 0.1582, 0.4717, 0.2032, 0.01461, 0.1582, 0.02827, 0.1582, 0.02827, 0.2032, 0.01461, 0.4197, 0.4197, 0.4496, 0.3833, 0.4496, 0.3833, 0.4197, 0.4197, 0.2032, 0.4854, 0.25, 0.49, 0.25, 0.49, 0.2032, 0.4854, 0.1582, 0.02827, 0.1167, 0.05045, 0.1167, 0.05045, 0.1582, 0.02827, 0.4496, 0.3833, 0.4717, 0.3418, 0.4717, 0.3418, 0.4496, 0.3833, 0.1167, 0.05045, 0.08029, 0.08029, 0.08029, 0.08029, 0.1167, 0.05045, 0.4717, 0.3418, 0.4854, 0.2968, 0.4854, 0.2968, 0.4717, 0.3418, 0.08029, 0.08029, 0.05045, 0.1167, 0.05045, 0.1167, 0.08029, 0.08029, 0.4854, 0.2968, 0.49, 0.25, 0.49, 0.25, 0.4854, 0.2968, 0.05045, 0.1167, 0.02827, 0.1582, 0.02827, 0.1582, 0.05045, 0.1167, 0.49, 0.25, 0.4854, 0.2032, 0.4854, 0.2032, 0.49, 0.25, 0.02827, 0.1582, 0.01461, 0.2032, 0.01461, 0.2032, 0.02827, 0.1582, 0.4854, 0.2032, 0.4717, 0.1582, 0.4717, 0.1582, 0.4854, 0.2032, 0.01461, 0.2032, 0.01, 0.25, 0.01, 0.25, 0.01461, 0.2032, 0.4717, 0.1582, 0.4496, 0.1167, 0.4496, 0.1167, 0.4717, 0.1582, 0.01, 0.25, 0.01461, 0.2968, 0.01461, 0.2968, 0.01, 0.25, 0.4496, 0.1167, 0.4197, 0.08029, 0.4197, 0.08029, 0.4496, 0.1167, 0.01461, 0.2968, 0.02827, 0.3418, 0.02827, 0.3418, 0.01461, 0.2968, 0.4197, 0.08029, 0.3833, 0.05045, 0.3833, 0.05045, 0.4197, 0.08029, 0.02827, 0.3418, 0.05045, 0.3833, 0.05045, 0.3833, 0.02827, 0.3418, 0.3833, 0.05045, 0.3418, 0.02827, 0.3418, 0.02827, 0.3833, 0.05045, 0.4717, 0.3418, 0.4854, 0.2968, 0.4854, 0.2968, 0.4717, 0.3418, 0.1582, 0.4717, 0.2032, 0.4854, 0.2032, 0.4854, 0.1582, 0.4717, 0.2032, 0.01461, 0.1582, 0.02827, 0.1582, 0.02827, 0.2032, 0.01461, 0.4197, 0.4197, 0.4496, 0.3833, 0.4496, 0.3833, 0.4197, 0.4197, 0.2032, 0.4854, 0.25, 0.49, 0.25, 0.49, 0.2032, 0.4854, 0.1582, 0.02827, 0.1167, 0.05045, 0.1167, 0.05045, 0.1582, 0.02827, 0.4496, 0.3833, 0.4717, 0.3418, 0.4717, 0.3418, 0.4496, 0.3833, 0.1167, 0.05045, 0.08029, 0.08029, 0.08029, 0.08029, 0.1167, 0.05045, 0.4717, 0.3418, 0.4854, 0.2968, 0.4854, 0.2968, 0.4717, 0.3418, 0.08029, 0.08029, 0.05045, 0.1167, 0.05045, 0.1167, 0.08029, 0.08029, 0.4854, 0.2968, 0.49, 0.25, 0.49, 0.25, 0.4854, 0.2968, 0.05045, 0.1167, 0.02827, 0.1582, 0.02827, 0.1582, 0.05045, 0.1167, 0.49, 0.25, 0.4854, 0.2032, 0.4854, 0.2032, 0.49, 0.25, 0.02827, 0.1582, 0.01461, 0.2032, 0.01461, 0.2032, 0.02827, 0.1582, 0.4854, 0.2032, 0.4717, 0.1582, 0.4717, 0.1582, 0.4854, 0.2032, 0.01461, 0.2032, 0.01, 0.25, 0.01, 0.25, 0.01461, 0.2032, 0.4717, 0.1582, 0.4496, 0.1167, 0.4496, 0.1167, 0.4717, 0.1582, 0.01, 0.25, 0.01461, 0.2968, 0.01461, 0.2968, 0.01, 0.25, 0.4496, 0.1167, 0.4197, 0.08029, 0.4197, 0.08029, 0.4496, 0.1167, 0.01461, 0.2968, 0.02827, 0.3418, 0.02827, 0.3418, 0.01461, 0.2968, 0.4197, 0.08029, 0.3833, 0.05045, 0.3833, 0.05045, 0.4197, 0.08029, 0.02827, 0.3418, 0.05045, 0.3833, 0.05045, 0.3833, 0.02827, 0.3418, 0.3833, 0.05045, 0.3418, 0.02827, 0.3418, 0.02827, 0.3833, 0.05045, 0.25, 0.49, 0.2968, 0.4854, 0.2968, 0.4854, 0.25, 0.49, 0.05045, 0.3833, 0.08029, 0.4197, 0.08029, 0.4197, 0.05045, 0.3833, 0.3418, 0.02827, 0.2968, 0.01461, 0.2968, 0.01461, 0.3418, 0.02827, 0.2968, 0.4854, 0.3418, 0.4717, 0.3418, 0.4717, 0.2968, 0.4854, 0.08029, 0.4197, 0.1167, 0.4496, 0.1167, 0.4496, 0.08029, 0.4197, 0.2968, 0.01461, 0.25, 0.01, 0.25, 0.01, 0.2968, 0.01461, 0.3418, 0.4717, 0.3833, 0.4496, 0.3833, 0.4496, 0.3418, 0.4717, 0.1167, 0.4496, 0.1582, 0.4717, 0.1582, 0.4717, 0.1167, 0.4496, 0.25, 0.01, 0.2032, 0.01461, 0.2032, 0.01461, 0.25, 0.01, 0.4854, 0.2032, 0.4717, 0.1582, 0.4717, 0.1582, 0.4854, 0.2032, 0.08029, 0.08029, 0.05045, 0.1167, 0.05045, 0.1167, 0.08029, 0.08029, 0.4854, 0.2968, 0.49, 0.25, 0.49, 0.25, 0.4854, 0.2968, 0.05045, 0.1167, 0.02827, 0.1582, 0.02827, 0.1582, 0.05045, 0.1167, 0.49, 0.25, 0.4854, 0.2032, 0.4854, 0.2032, 0.49, 0.25, 0.02827, 0.1582, 0.01461, 0.2032, 0.01461, 0.2032, 0.02827, 0.1582, 0.4854, 0.2032, 0.4717, 0.1582, 0.4717, 0.1582, 0.4854, 0.2032, 0.01461, 0.2032, 0.01, 0.25, 0.01, 0.25, 0.01461, 0.2032, 0.4717, 0.1582, 0.4496, 0.1167, 0.4496, 0.1167, 0.4717, 0.1582, 0.01, 0.25, 0.01461, 0.2968, 0.01461, 0.2968, 0.01, 0.25, 0.4496, 0.1167, 0.4197, 0.08029, 0.4197, 0.08029, 0.4496, 0.1167, 0.01461, 0.2968, 0.02827, 0.3418, 0.02827, 0.3418, 0.01461, 0.2968, 0.4197, 0.08029, 0.3833, 0.05045, 0.3833, 0.05045, 0.4197, 0.08029, 0.02827, 0.3418, 0.05045, 0.3833, 0.05045, 0.3833, 0.02827, 0.3418, 0.3833, 0.05045, 0.3418, 0.02827, 0.3418, 0.02827, 0.3833, 0.05045, 0.25, 0.49, 0.2968, 0.4854, 0.2968, 0.4854, 0.25, 0.49, 0.05045, 0.3833, 0.08029, 0.4197, 0.08029, 0.4197, 0.05045, 0.3833, 0.3418, 0.02827, 0.2968, 0.01461, 0.2968, 0.01461, 0.3418, 0.02827, 0.2968, 0.4854, 0.3418, 0.4717, 0.3418, 0.4717, 0.2968, 0.4854, 0.08029, 0.4197, 0.1167, 0.4496, 0.1167, 0.4496, 0.08029, 0.4197, 0.2968, 0.01461, 0.25, 0.01, 0.25, 0.01, 0.2968, 0.01461, 0.3418, 0.4717, 0.3833, 0.4496, 0.3833, 0.4496, 0.3418, 0.4717, 0.1167, 0.4496, 0.1582, 0.4717, 0.1582, 0.4717, 0.1167, 0.4496, 0.25, 0.01, 0.2032, 0.01461, 0.2032, 0.01461, 0.25, 0.01, 0.3833, 0.4496, 0.4197, 0.4197, 0.4197, 0.4197, 0.3833, 0.4496, 0.1582, 0.4717, 0.2032, 0.4854, 0.2032, 0.4854, 0.1582, 0.4717, 0.2032, 0.01461, 0.1582, 0.02827, 0.1582, 0.02827, 0.2032, 0.01461, 0.4197, 0.4197, 0.4496, 0.3833, 0.4496, 0.3833, 0.4197, 0.4197, 0.2032, 0.4854, 0.25, 0.49, 0.25, 0.49, 0.2032, 0.4854, 0.1582, 0.02827, 0.1167, 0.05045, 0.1167, 0.05045, 0.1582, 0.02827, 0.4496, 0.3833, 0.4717, 0.3418, 0.4717, 0.3418, 0.4496, 0.3833, 0.1167, 0.05045, 0.08029, 0.08029, 0.08029, 0.08029, 0.1167, 0.05045, 0.75, 0.49, 0.7968, 0.4854, 0.8418, 0.4717, 0.8833, 0.4496, 0.9197, 0.4197, 0.9496, 0.3833, 0.9717, 0.3418, 0.9854, 0.2968, 0.99, 0.25, 0.9854, 0.2032, 0.9717, 0.1582, 0.9496, 0.1167, 0.9197, 0.08029, 0.8833, 0.05045, 0.8418, 0.02827, 0.7968, 0.01461, 0.75, 0.01, 0.7032, 0.01461, 0.6582, 0.02827, 0.6167, 0.05045, 0.5803, 0.08029, 0.5504, 0.1167, 0.5283, 0.1582, 0.5146, 0.2032, 0.51, 0.25, 0.5146, 0.2968, 0.5283, 0.3418, 0.5504, 0.3833, 0.5803, 0.4197, 0.6167, 0.4496, 0.6582, 0.4717, 0.7032, 0.4854, 0.01461, 0.2032, 0.01, 0.25, 0.01, 0.25, 0.01461, 0.2032, 0.4717, 0.1582, 0.4496, 0.1167, 0.4496, 0.1167, 0.4717, 0.1582, 0.01, 0.25, 0.01461, 0.2968, 0.01461, 0.2968, 0.01, 0.25, 0.4496, 0.1167, 0.4197, 0.08029, 0.4197, 0.08029, 0.4496, 0.1167, 0.01461, 0.2968, 0.02827, 0.3418, 0.02827, 0.3418, 0.01461, 0.2968, 0.4197, 0.08029, 0.3833, 0.05045, 0.3833, 0.05045, 0.4197, 0.08029, 0.02827, 0.3418, 0.05045, 0.3833, 0.05045, 0.3833, 0.02827, 0.3418, 0.3833, 0.05045, 0.3418, 0.02827, 0.3418, 0.02827, 0.3833, 0.05045, 0.25, 0.49, 0.2968, 0.4854, 0.2968, 0.4854, 0.25, 0.49, 0.05045, 0.3833, 0.08029, 0.4197, 0.08029, 0.4197, 0.05045, 0.3833, 0.3418, 0.02827, 0.2968, 0.01461, 0.2968, 0.01461, 0.3418, 0.02827, 0.2968, 0.4854, 0.3418, 0.4717, 0.3418, 0.4717, 0.2968, 0.4854, 0.08029, 0.4197, 0.1167, 0.4496, 0.1167, 0.4496, 0.08029, 0.4197, 0.2968, 0.01461, 0.25, 0.01, 0.25, 0.01, 0.2968, 0.01461, 0.3418, 0.4717, 0.3833, 0.4496, 0.3833, 0.4496, 0.3418, 0.4717, 0.1167, 0.4496, 0.1582, 0.4717, 0.1582, 0.4717, 0.1167, 0.4496, 0.25, 0.01, 0.2032, 0.01461, 0.2032, 0.01461, 0.25, 0.01, 0.3833, 0.4496, 0.4197, 0.4197, 0.4197, 0.4197, 0.3833, 0.4496, 0.1582, 0.4717, 0.2032, 0.4854, 0.2032, 0.4854, 0.1582, 0.4717, 0.2032, 0.01461, 0.1582, 0.02827, 0.1582, 0.02827, 0.2032, 0.01461, 0.4197, 0.4197, 0.4496, 0.3833, 0.4496, 0.3833, 0.4197, 0.4197, 0.2032, 0.4854, 0.25, 0.49, 0.25, 0.49, 0.2032, 0.4854, 0.1582, 0.02827, 0.1167, 0.05045, 0.1167, 0.05045, 0.1582, 0.02827, 0.4496, 0.3833, 0.4717, 0.3418, 0.4717, 0.3418, 0.4496, 0.3833, 0.1167, 0.05045, 0.08029, 0.08029, 0.08029, 0.08029, 0.1167, 0.05045, 0.4717, 0.3418, 0.4854, 0.2968, 0.4854, 0.2968, 0.4717, 0.3418, 0.08029, 0.08029, 0.05045, 0.1167, 0.05045, 0.1167, 0.08029, 0.08029, 0.4854, 0.2968, 0.49, 0.25, 0.49, 0.25, 0.4854, 0.2968, 0.05045, 0.1167, 0.02827, 0.1582, 0.02827, 0.1582, 0.05045, 0.1167, 0.49, 0.25, 0.4854, 0.2032, 0.4854, 0.2032, 0.49, 0.25, 0.02827, 0.1582, 0.01461, 0.2032, 0.01461, 0.2032, 0.02827, 0.1582, 0.3833, 0.05045, 0.3418, 0.02827, 0.3418, 0.02827, 0.3833, 0.05045, 0.02827, 0.3418, 0.05045, 0.3833, 0.05045, 0.3833, 0.02827, 0.3418, 0.4197, 0.08029, 0.3833, 0.05045, 0.3833, 0.05045, 0.4197, 0.08029, 0.01461, 0.2968, 0.02827, 0.3418, 0.02827, 0.3418, 0.01461, 0.2968, 0.4496, 0.1167, 0.4197, 0.08029, 0.4197, 0.08029, 0.4496, 0.1167, 0.01, 0.25, 0.01461, 0.2968, 0.01461, 0.2968, 0.01, 0.25, 0.4717, 0.1582, 0.4496, 0.1167, 0.4496, 0.1167, 0.4717, 0.1582, 0.01461, 0.2032, 0.01, 0.25, 0.01, 0.25, 0.01461, 0.2032, 0.4854, 0.2032, 0.4717, 0.1582, 0.4717, 0.1582, 0.4854, 0.2032, 0.02827, 0.1582, 0.01461, 0.2032, 0.01461, 0.2032, 0.02827, 0.1582, 0.49, 0.25, 0.4854, 0.2032, 0.4854, 0.2032, 0.49, 0.25, 0.05045, 0.1167, 0.02827, 0.1582, 0.02827, 0.1582, 0.05045, 0.1167, 0.4854, 0.2968, 0.49, 0.25, 0.49, 0.25, 0.4854, 0.2968, 0.08029, 0.08029, 0.05045, 0.1167, 0.05045, 0.1167, 0.08029, 0.08029, 0.4717, 0.3418, 0.4854, 0.2968, 0.4854, 0.2968, 0.4717, 0.3418, 0.1167, 0.05045, 0.08029, 0.08029, 0.08029, 0.08029, 0.1167, 0.05045, 0.4496, 0.3833, 0.4717, 0.3418, 0.4717, 0.3418, 0.4496, 0.3833, 0.1582, 0.02827, 0.1167, 0.05045, 0.1167, 0.05045, 0.1582, 0.02827, 0.2032, 0.4854, 0.25, 0.49, 0.25, 0.49, 0.2032, 0.4854, 0.4197, 0.4197, 0.4496, 0.3833, 0.4496, 0.3833, 0.4197, 0.4197, 0.2032, 0.01461, 0.1582, 0.02827, 0.1582, 0.02827, 0.2032, 0.01461, 0.1582, 0.4717, 0.2032, 0.4854, 0.2032, 0.4854, 0.1582, 0.4717, 0.3833, 0.4496, 0.4197, 0.4197, 0.4197, 0.4197, 0.3833, 0.4496, 0.25, 0.01, 0.2032, 0.01461, 0.2032, 0.01461, 0.25, 0.01, 0.1167, 0.4496, 0.1582, 0.4717, 0.1582, 0.4717, 0.1167, 0.4496, 0.3418, 0.4717, 0.3833, 0.4496, 0.3833, 0.4496, 0.3418, 0.4717, 0.2968, 0.01461, 0.25, 0.01, 0.25, 0.01, 0.2968, 0.01461, 0.08029, 0.4197, 0.1167, 0.4496, 0.1167, 0.4496, 0.08029, 0.4197, 0.2968, 0.4854, 0.3418, 0.4717, 0.3418, 0.4717, 0.2968, 0.4854, 0.3418, 0.02827, 0.2968, 0.01461, 0.2968, 0.01461, 0.3418, 0.02827, 0.05045, 0.3833, 0.08029, 0.4197, 0.08029, 0.4197, 0.05045, 0.3833, 0.25, 0.49, 0.2968, 0.4854, 0.2968, 0.4854, 0.25, 0.49, 0.4496, 0.1167, 0.4717, 0.1582, 0.4717, 0.1582, 0.4496, 0.1167, 0.25, 0.2671, 0.25, 0.4035, 0.22, 0.4006, 0.22, 0.4006, 0.25, 0.4035, 0.25, 0.4899, 0.2032, 0.4853, 0.2032, 0.4853, 0.25, 0.4899, 0.25, 0.49, 0.2032, 0.4854, 0.2467, 0.2667, 0.22, 0.4006, 0.1912, 0.3918, 0.1912, 0.3918, 0.22, 0.4006, 0.2032, 0.4853, 0.1582, 0.4717, 0.1582, 0.4717, 0.2032, 0.4853, 0.2032, 0.4854, 0.1582, 0.4717, 0.2435, 0.2658, 0.1912, 0.3918, 0.1647, 0.3777, 0.1647, 0.3777, 0.1912, 0.3918, 0.1582, 0.4717, 0.1167, 0.4495, 0.1167, 0.4495, 0.1582, 0.4717, 0.1582, 0.4717, 0.1167, 0.4496, 0.2405, 0.2642, 0.1647, 0.3777, 0.1414, 0.3586, 0.1414, 0.3586, 0.1647, 0.3777, 0.1167, 0.4495, 0.08034, 0.4197, 0.08034, 0.4197, 0.1167, 0.4495, 0.1167, 0.4496, 0.08029, 0.4197, 0.2379, 0.2621, 0.1414, 0.3586, 0.1223, 0.3353, 0.1223, 0.3353, 0.1414, 0.3586, 0.08034, 0.4197, 0.0505, 0.3833, 0.0505, 0.3833, 0.08034, 0.4197, 0.08029, 0.4197, 0.05045, 0.3833, 0.2358, 0.2595, 0.1223, 0.3353, 0.1082, 0.3088, 0.1082, 0.3088, 0.1223, 0.3353, 0.0505, 0.3833, 0.02833, 0.3418, 0.02833, 0.3418, 0.0505, 0.3833, 0.05045, 0.3833, 0.02827, 0.3418, 0.2342, 0.2565, 0.1082, 0.3088, 0.09943, 0.28, 0.09943, 0.28, 0.1082, 0.3088, 0.02833, 0.3418, 0.01468, 0.2968, 0.01468, 0.2968, 0.02833, 0.3418, 0.02827, 0.3418, 0.01461, 0.2968, 0.2333, 0.2533, 0.09943, 0.28, 0.09648, 0.25, 0.09648, 0.25, 0.09943, 0.28, 0.01468, 0.2968, 0.01006, 0.25, 0.01006, 0.25, 0.01468, 0.2968, 0.01461, 0.2968, 0.01, 0.25, 0.2329, 0.25, 0.09648, 0.25, 0.09943, 0.22, 0.09943, 0.22, 0.09648, 0.25, 0.01006, 0.25, 0.01468, 0.2032, 0.01468, 0.2032, 0.01006, 0.25, 0.01, 0.25, 0.01461, 0.2032, 0.2333, 0.2467, 0.09943, 0.22, 0.1082, 0.1912, 0.1082, 0.1912, 0.09943, 0.22, 0.01468, 0.2032, 0.02833, 0.1582, 0.02833, 0.1582, 0.01468, 0.2032, 0.01461, 0.2032, 0.02827, 0.1582, 0.2342, 0.2435, 0.1082, 0.1912, 0.1223, 0.1647, 0.1223, 0.1647, 0.1082, 0.1912, 0.02833, 0.1582, 0.0505, 0.1167, 0.0505, 0.1167, 0.02833, 0.1582, 0.02827, 0.1582, 0.05045, 0.1167, 0.2358, 0.2405, 0.1223, 0.1647, 0.1414, 0.1414, 0.1414, 0.1414, 0.1223, 0.1647, 0.0505, 0.1167, 0.08034, 0.08034, 0.08034, 0.08034, 0.0505, 0.1167, 0.05045, 0.1167, 0.08029, 0.08029, 0.2379, 0.2379, 0.1414, 0.1414, 0.1647, 0.1223, 0.1647, 0.1223, 0.1414, 0.1414, 0.08034, 0.08034, 0.1167, 0.0505, 0.1167, 0.0505, 0.08034, 0.08034, 0.08029, 0.08029, 0.1167, 0.05045, 0.2405, 0.2358, 0.1647, 0.1223, 0.1912, 0.1082, 0.1912, 0.1082, 0.1647, 0.1223, 0.1167, 0.0505, 0.1582, 0.02833, 0.1582, 0.02833, 0.1167, 0.0505, 0.1167, 0.05045, 0.1582, 0.02827, 0.2435, 0.2342, 0.1912, 0.1082, 0.22, 0.09943, 0.22, 0.09943, 0.1912, 0.1082, 0.1582, 0.02833, 0.2032, 0.01468, 0.2032, 0.01468, 0.1582, 0.02833, 0.1582, 0.02827, 0.2032, 0.01461, 0.2467, 0.2333, 0.22, 0.09943, 0.25, 0.09648, 0.25, 0.09648, 0.22, 0.09943, 0.2032, 0.01468, 0.25, 0.01006, 0.25, 0.01006, 0.2032, 0.01468, 0.2032, 0.01461, 0.25, 0.01, 0.25, 0.2329, 0.25, 0.09648, 0.28, 0.09943, 0.28, 0.09943, 0.25, 0.09648, 0.25, 0.01006, 0.2968, 0.01468, 0.2968, 0.01468, 0.25, 0.01006, 0.25, 0.01, 0.2968, 0.01461, 0.2533, 0.2333, 0.28, 0.09943, 0.3088, 0.1082, 0.3088, 0.1082, 0.28, 0.09943, 0.2968, 0.01468, 0.3418, 0.02833, 0.3418, 0.02833, 0.2968, 0.01468, 0.2968, 0.01461, 0.3418, 0.02827, 0.2565, 0.2342, 0.3088, 0.1082, 0.3353, 0.1223, 0.3353, 0.1223, 0.3088, 0.1082, 0.3418, 0.02833, 0.3833, 0.0505, 0.3833, 0.0505, 0.3418, 0.02833, 0.3418, 0.02827, 0.3833, 0.05045, 0.2595, 0.2358, 0.3353, 0.1223, 0.3586, 0.1414, 0.3586, 0.1414, 0.3353, 0.1223, 0.3833, 0.0505, 0.4197, 0.08034, 0.4197, 0.08034, 0.3833, 0.0505, 0.3833, 0.05045, 0.4197, 0.08029, 0.2621, 0.2379, 0.3586, 0.1414, 0.3777, 0.1647, 0.3777, 0.1647, 0.3586, 0.1414, 0.4197, 0.08034, 0.4495, 0.1167, 0.4495, 0.1167, 0.4197, 0.08034, 0.4197, 0.08029, 0.4496, 0.1167, 0.2642, 0.2405, 0.3777, 0.1647, 0.3918, 0.1912, 0.3918, 0.1912, 0.3777, 0.1647, 0.4495, 0.1167, 0.4717, 0.1582, 0.4717, 0.1582, 0.4495, 0.1167, 0.4496, 0.1167, 0.4717, 0.1582, 0.2658, 0.2435, 0.3918, 0.1912, 0.4006, 0.22, 0.4006, 0.22, 0.3918, 0.1912, 0.4717, 0.1582, 0.4853, 0.2032, 0.4853, 0.2032, 0.4717, 0.1582, 0.4717, 0.1582, 0.4854, 0.2032, 0.2667, 0.2467, 0.4006, 0.22, 0.4035, 0.25, 0.4035, 0.25, 0.4006, 0.22, 0.4853, 0.2032, 0.4899, 0.25, 0.4899, 0.25, 0.4853, 0.2032, 0.4854, 0.2032, 0.49, 0.25, 0.2671, 0.25, 0.4035, 0.25, 0.4006, 0.28, 0.4006, 0.28, 0.4035, 0.25, 0.4899, 0.25, 0.4853, 0.2968, 0.4853, 0.2968, 0.4899, 0.25, 0.49, 0.25, 0.4854, 0.2968, 0.2667, 0.2533, 0.4006, 0.28, 0.3918, 0.3088, 0.3918, 0.3088, 0.4006, 0.28, 0.4853, 0.2968, 0.4717, 0.3418, 0.4717, 0.3418, 0.4853, 0.2968, 0.4854, 0.2968, 0.4717, 0.3418, 0.2658, 0.2565, 0.3918, 0.3088, 0.3777, 0.3353, 0.3777, 0.3353, 0.3918, 0.3088, 0.4717, 0.3418, 0.4495, 0.3833, 0.4495, 0.3833, 0.4717, 0.3418, 0.4717, 0.3418, 0.4496, 0.3833, 0.2642, 0.2595, 0.3777, 0.3353, 0.3586, 0.3586, 0.3586, 0.3586, 0.3777, 0.3353, 0.4495, 0.3833, 0.4197, 0.4197, 0.4197, 0.4197, 0.4495, 0.3833, 0.4496, 0.3833, 0.4197, 0.4197, 0.2621, 0.2621, 0.3586, 0.3586, 0.3353, 0.3777, 0.3353, 0.3777, 0.3586, 0.3586, 0.4197, 0.4197, 0.3833, 0.4495, 0.3833, 0.4495, 0.4197, 0.4197, 0.4197, 0.4197, 0.3833, 0.4496, 0.2595, 0.2642, 0.3353, 0.3777, 0.3088, 0.3918, 0.3088, 0.3918, 0.3353, 0.3777, 0.3833, 0.4495, 0.3418, 0.4717, 0.3418, 0.4717, 0.3833, 0.4495, 0.3833, 0.4496, 0.3418, 0.4717, 0.2565, 0.2658, 0.3088, 0.3918, 0.28, 0.4006, 0.28, 0.4006, 0.3088, 0.3918, 0.3418, 0.4717, 0.2968, 0.4853, 0.2968, 0.4853, 0.3418, 0.4717, 0.3418, 0.4717, 0.2968, 0.4854, 0.2533, 0.2667, 0.28, 0.4006, 0.25, 0.4035, 0.25, 0.4035, 0.28, 0.4006, 0.2968, 0.4853, 0.25, 0.4899, 0.25, 0.4899, 0.2968, 0.4853, 0.2968, 0.4854, 0.25, 0.49, 0.25, 0.49, 0.2032, 0.4854, 0.2032, 0.4854, 0.25, 0.49, 0.01461, 0.2032, 0.01, 0.25, 0.01, 0.25, 0.01461, 0.2032, 0.08029, 0.08029, 0.05045, 0.1167, 0.05045, 0.1167, 0.08029, 0.08029, 0.1582, 0.4717, 0.2032, 0.4854, 0.2032, 0.4854, 0.1582, 0.4717, 0.3833, 0.05045, 0.3418, 0.02827, 0.3418, 0.02827, 0.3833, 0.05045, 0.25, 0.49, 0.2968, 0.4854, 0.2968, 0.4854, 0.25, 0.49, 0.2032, 0.01461, 0.1582, 0.02827, 0.1582, 0.02827, 0.2032, 0.01461, 0.01, 0.25, 0.01461, 0.2968, 0.01461, 0.2968, 0.01, 0.25, 0.4197, 0.08029, 0.3833, 0.05045, 0.3833, 0.05045, 0.4197, 0.08029, 0.1582, 0.02827, 0.1167, 0.05045, 0.1167, 0.05045, 0.1582, 0.02827, 0.2968, 0.01461, 0.25, 0.01, 0.25, 0.01, 0.2968, 0.01461, 0.02827, 0.1582, 0.01461, 0.2032, 0.01461, 0.2032, 0.02827, 0.1582, 0.05045, 0.1167, 0.02827, 0.1582, 0.02827, 0.1582, 0.05045, 0.1167, 0.4197, 0.4197, 0.4496, 0.3833, 0.4496, 0.3833, 0.4197, 0.4197, 0.1167, 0.05045, 0.08029, 0.08029, 0.08029, 0.08029, 0.1167, 0.05045, 0.05045, 0.3833, 0.08029, 0.4197, 0.08029, 0.4197, 0.05045, 0.3833, 0.25, 0.01, 0.2032, 0.01461, 0.2032, 0.01461, 0.25, 0.01, 0.02827, 0.3418, 0.05045, 0.3833, 0.05045, 0.3833, 0.02827, 0.3418, 0.49, 0.25, 0.4854, 0.2032, 0.4854, 0.2032, 0.49, 0.25, 0.4717, 0.3418, 0.4854, 0.2968, 0.4854, 0.2968, 0.4717, 0.3418, 0.4854, 0.2032, 0.4717, 0.1582, 0.4717, 0.1582, 0.4854, 0.2032, 0.4854, 0.2968, 0.49, 0.25, 0.49, 0.25, 0.4854, 0.2968, 0.4496, 0.1167, 0.4197, 0.08029, 0.4197, 0.08029, 0.4496, 0.1167, 0.2032, 0.4854, 0.25, 0.49, 0.25, 0.49, 0.2032, 0.4854, 0.4496, 0.3833, 0.4717, 0.3418, 0.4717, 0.3418, 0.4496, 0.3833, 0.01461, 0.2968, 0.02827, 0.3418, 0.02827, 0.3418, 0.01461, 0.2968, 0.1167, 0.4496, 0.1582, 0.4717, 0.1582, 0.4717, 0.1167, 0.4496, 0.2968, 0.4854, 0.3418, 0.4717, 0.3418, 0.4717, 0.2968, 0.4854, 0.08029, 0.4197, 0.1167, 0.4496, 0.1167, 0.4496, 0.08029, 0.4197, 0.3833, 0.4496, 0.4197, 0.4197, 0.4197, 0.4197, 0.3833, 0.4496, 0.4717, 0.1582, 0.4496, 0.1167, 0.4496, 0.1167, 0.4717, 0.1582, 0.3418, 0.4717, 0.3833, 0.4496, 0.3833, 0.4496, 0.3418, 0.4717, 0.3418, 0.02827, 0.2968, 0.01461, 0.2968, 0.01461, 0.3418, 0.02827])
me_cone.materials.append(mat_material_001)
me_cone.materials.append(mat_material_002)
me_cone.use_remesh_preserve_volume = False
me_cone.use_remesh_preserve_attributes = False
me_cone.use_mirror_vertex_groups = False
me_cone.update()
me_cylinder = bpy.data.meshes.new('Cylinder')
me_cylinder.from_pydata([(0.0, 1.0, -1.0), (-4.284e-09, 0.9888, 1.0), (0.1951, 0.9808, -1.0), (0.1929, 0.9698, 1.0), (0.3827, 0.9239, -1.0), (0.3784, 0.9135, 1.0), (0.5556, 0.8315, -1.0), (0.5493, 0.8221, 1.0), (0.7071, 0.7071, -1.0), (0.6992, 0.6992, 1.0), (0.8315, 0.5556, -1.0), (0.8221, 0.5493, 1.0), (0.9239, 0.3827, -1.0), (0.9135, 0.3784, 1.0), (0.9808, 0.1951, -1.0), (0.9698, 0.1929, 1.0), (1.0, 7.55e-08, -1.0), (0.9888, 7.378e-08, 1.0), (0.9808, -0.1951, -1.0), (0.9698, -0.1929, 1.0), (0.9239, -0.3827, -1.0), (0.9135, -0.3784, 1.0), (0.8315, -0.5556, -1.0), (0.8221, -0.5493, 1.0), (0.7071, -0.7071, -1.0), (0.6992, -0.6992, 1.0), (0.5556, -0.8315, -1.0), (0.5493, -0.8221, 1.0), (0.3827, -0.9239, -1.0), (0.3784, -0.9135, 1.0), (0.1951, -0.9808, -1.0), (0.1929, -0.9698, 1.0), (-3.258e-07, -1.0, -1.0), (-3.224e-07, -0.9888, 1.0), (-0.1951, -0.9808, -1.0), (-0.1929, -0.9698, 1.0), (-0.3827, -0.9239, -1.0), (-0.3784, -0.9135, 1.0), (-0.5556, -0.8315, -1.0), (-0.5493, -0.8221, 1.0), (-0.7071, -0.7071, -1.0), (-0.6992, -0.6992, 1.0), (-0.8315, -0.5556, -1.0), (-0.8221, -0.5493, 1.0), (-0.9239, -0.3827, -1.0), (-0.9135, -0.3784, 1.0), (-0.9808, -0.1951, -1.0), (-0.9698, -0.1929, 1.0), (-1.0, 9.656e-07, -1.0), (-0.9888, 9.554e-07, 1.0), (-0.9808, 0.1951, -1.0), (-0.9698, 0.1929, 1.0), (-0.9239, 0.3827, -1.0), (-0.9135, 0.3784, 1.0), (-0.8315, 0.5556, -1.0), (-0.8221, 0.5493, 1.0), (-0.7071, 0.7071, -1.0), (-0.6992, 0.6992, 1.0), (-0.5556, 0.8315, -1.0), (-0.5493, 0.8221, 1.0), (-0.3827, 0.9239, -1.0), (-0.3784, 0.9135, 1.0), (-0.1951, 0.9808, -1.0), (-0.1929, 0.9698, 1.0), (0.1951, 0.9808, 1.0), (0.0, 1.0, 1.0), (0.3827, 0.9239, 1.0), (0.5556, 0.8315, 1.0), (0.7071, 0.7071, 1.0), (0.8315, 0.5556, 1.0), (0.9239, 0.3827, 1.0), (0.9808, 0.1951, 1.0), (1.0, 7.55e-08, 1.0), (0.9808, -0.1951, 1.0), (0.9239, -0.3827, 1.0), (0.8315, -0.5556, 1.0), (0.7071, -0.7071, 1.0), (0.5556, -0.8315, 1.0), (0.3827, -0.9239, 1.0), (0.1951, -0.9808, 1.0), (-3.258e-07, -1.0, 1.0), (-0.1951, -0.9808, 1.0), (-0.3827, -0.9239, 1.0), (-0.5556, -0.8315, 1.0), (-0.7071, -0.7071, 1.0), (-0.8315, -0.5556, 1.0), (-0.9239, -0.3827, 1.0), (-0.9808, -0.1951, 1.0), (-1.0, 9.656e-07, 1.0), (-0.9808, 0.1951, 1.0), (-0.9239, 0.3827, 1.0), (-0.8315, 0.5556, 1.0), (-0.7071, 0.7071, 1.0), (-0.5556, 0.8315, 1.0), (-0.3827, 0.9239, 1.0), (-0.1951, 0.9808, 1.0), (-4.284e-09, 0.9888, -0.9153), (0.1929, 0.9698, -0.9153), (0.3784, 0.9135, -0.9153), (0.5493, 0.8221, -0.9153), (0.6992, 0.6992, -0.9153), (0.8221, 0.5493, -0.9153), (0.9135, 0.3784, -0.9153), (0.9698, 0.1929, -0.9153), (0.9888, 7.378e-08, -0.9153), (0.9698, -0.1929, -0.9153), (0.9135, -0.3784, -0.9153), (0.8221, -0.5493, -0.9153), (0.6992, -0.6992, -0.9153), (0.5493, -0.8221, -0.9153), (0.3784, -0.9135, -0.9153), (0.1929, -0.9698, -0.9153), (-3.224e-07, -0.9888, -0.9153), (-0.1929, -0.9698, -0.9153), (-0.3784, -0.9135, -0.9153), (-0.5493, -0.8221, -0.9153), (-0.6992, -0.6992, -0.9153), (-0.8221, -0.5493, -0.9153), (-0.9135, -0.3784, -0.9153), (-0.9698, -0.1929, -0.9153), (-0.9888, 9.554e-07, -0.9153), (-0.9698, 0.1929, -0.9153), (-0.9135, 0.3784, -0.9153), (-0.8221, 0.5493, -0.9153), (-0.6992, 0.6992, -0.9153), (-0.5493, 0.8221, -0.9153), (-0.3784, 0.9135, -0.9153), (-0.1929, 0.9698, -0.9153)], [], [(0, 65, 64, 2), (2, 64, 66, 4), (4, 66, 67, 6), (6, 67, 68, 8), (8, 68, 69, 10), (10, 69, 70, 12), (12, 70, 71, 14), (14, 71, 72, 16), (16, 72, 73, 18), (18, 73, 74, 20), (20, 74, 75, 22), (22, 75, 76, 24), (24, 76, 77, 26), (26, 77, 78, 28), (28, 78, 79, 30), (30, 79, 80, 32), (32, 80, 81, 34), (34, 81, 82, 36), (36, 82, 83, 38), (38, 83, 84, 40), (40, 84, 85, 42), (42, 85, 86, 44), (44, 86, 87, 46), (46, 87, 88, 48), (48, 88, 89, 50), (50, 89, 90, 52), (52, 90, 91, 54), (54, 91, 92, 56), (56, 92, 93, 58), (58, 93, 94, 60), (63, 61, 126, 127), (60, 94, 95, 62), (62, 95, 65, 0), (0, 2, 4, 6, 8, 10, 12, 14, 16, 18, 20, 22, 24, 26, 28, 30, 32, 34, 36, 38, 40, 42, 44, 46, 48, 50, 52, 54, 56, 58, 60, 62), (1, 3, 64, 65), (3, 5, 66, 64), (5, 7, 67, 66), (7, 9, 68, 67), (9, 11, 69, 68), (11, 13, 70, 69), (13, 15, 71, 70), (15, 17, 72, 71), (17, 19, 73, 72), (19, 21, 74, 73), (21, 23, 75, 74), (23, 25, 76, 75), (25, 27, 77, 76), (27, 29, 78, 77), (29, 31, 79, 78), (31, 33, 80, 79), (33, 35, 81, 80), (35, 37, 82, 81), (37, 39, 83, 82), (39, 41, 84, 83), (41, 43, 85, 84), (43, 45, 86, 85), (45, 47, 87, 86), (47, 49, 88, 87), (49, 51, 89, 88), (51, 53, 90, 89), (53, 55, 91, 90), (55, 57, 92, 91), (57, 59, 93, 92), (59, 61, 94, 93), (61, 63, 95, 94), (63, 1, 65, 95), (97, 96, 127, 126, 125, 124, 123, 122, 121, 120, 119, 118, 117, 116, 115, 114, 113, 112, 111, 110, 109, 108, 107, 106, 105, 104, 103, 102, 101, 100, 99, 98), (37, 35, 113, 114), (11, 9, 100, 101), (1, 63, 127, 96), (39, 37, 114, 115), (13, 11, 101, 102), (41, 39, 115, 116), (15, 13, 102, 103), (43, 41, 116, 117), (17, 15, 103, 104), (45, 43, 117, 118), (19, 17, 104, 105), (47, 45, 118, 119), (21, 19, 105, 106), (49, 47, 119, 120), (23, 21, 106, 107), (51, 49, 120, 121), (25, 23, 107, 108), (53, 51, 121, 122), (27, 25, 108, 109), (55, 53, 122, 123), (29, 27, 109, 110), (3, 1, 96, 97), (57, 55, 123, 124), (31, 29, 110, 111), (5, 3, 97, 98), (59, 57, 124, 125), (33, 31, 111, 112), (7, 5, 98, 99), (61, 59, 125, 126), (35, 33, 112, 113), (9, 7, 99, 100)])
_uv = me_cylinder.uv_layers.new(name='UVMap')
_uv.uv.foreach_set('vector', [1.0, 0.5, 1.0, 1.0, 0.9688, 1.0, 0.9688, 0.5, 0.9688, 0.5, 0.9688, 1.0, 0.9375, 1.0, 0.9375, 0.5, 0.9375, 0.5, 0.9375, 1.0, 0.9062, 1.0, 0.9062, 0.5, 0.9062, 0.5, 0.9062, 1.0, 0.875, 1.0, 0.875, 0.5, 0.875, 0.5, 0.875, 1.0, 0.8438, 1.0, 0.8438, 0.5, 0.8438, 0.5, 0.8438, 1.0, 0.8125, 1.0, 0.8125, 0.5, 0.8125, 0.5, 0.8125, 1.0, 0.7812, 1.0, 0.7812, 0.5, 0.7812, 0.5, 0.7812, 1.0, 0.75, 1.0, 0.75, 0.5, 0.75, 0.5, 0.75, 1.0, 0.7188, 1.0, 0.7188, 0.5, 0.7188, 0.5, 0.7188, 1.0, 0.6875, 1.0, 0.6875, 0.5, 0.6875, 0.5, 0.6875, 1.0, 0.6562, 1.0, 0.6562, 0.5, 0.6562, 0.5, 0.6562, 1.0, 0.625, 1.0, 0.625, 0.5, 0.625, 0.5, 0.625, 1.0, 0.5938, 1.0, 0.5938, 0.5, 0.5938, 0.5, 0.5938, 1.0, 0.5625, 1.0, 0.5625, 0.5, 0.5625, 0.5, 0.5625, 1.0, 0.5312, 1.0, 0.5312, 0.5, 0.5312, 0.5, 0.5312, 1.0, 0.5, 1.0, 0.5, 0.5, 0.5, 0.5, 0.5, 1.0, 0.4688, 1.0, 0.4688, 0.5, 0.4688, 0.5, 0.4688, 1.0, 0.4375, 1.0, 0.4375, 0.5, 0.4375, 0.5, 0.4375, 1.0, 0.4062, 1.0, 0.4062, 0.5, 0.4062, 0.5, 0.4062, 1.0, 0.375, 1.0, 0.375, 0.5, 0.375, 0.5, 0.375, 1.0, 0.3438, 1.0, 0.3438, 0.5, 0.3438, 0.5, 0.3438, 1.0, 0.3125, 1.0, 0.3125, 0.5, 0.3125, 0.5, 0.3125, 1.0, 0.2812, 1.0, 0.2812, 0.5, 0.2812, 0.5, 0.2812, 1.0, 0.25, 1.0, 0.25, 0.5, 0.25, 0.5, 0.25, 1.0, 0.2188, 1.0, 0.2188, 0.5, 0.2188, 0.5, 0.2188, 1.0, 0.1875, 1.0, 0.1875, 0.5, 0.1875, 0.5, 0.1875, 1.0, 0.1562, 1.0, 0.1562, 0.5, 0.1562, 0.5, 0.1562, 1.0, 0.125, 1.0, 0.125, 0.5, 0.125, 0.5, 0.125, 1.0, 0.09375, 1.0, 0.09375, 0.5, 0.09375, 0.5, 0.09375, 1.0, 0.0625, 1.0, 0.0625, 0.5, 0.2037, 0.4827, 0.1592, 0.4692, 0.1592, 0.4692, 0.2037, 0.4827, 0.0625, 0.5, 0.0625, 1.0, 0.03125, 1.0, 0.03125, 0.5, 0.03125, 0.5, 0.03125, 1.0, 0.0, 1.0, 0.0, 0.5, 0.75, 0.49, 0.7968, 0.4854, 0.8418, 0.4717, 0.8833, 0.4496, 0.9197, 0.4197, 0.9496, 0.3833, 0.9717, 0.3418, 0.9854, 0.2968, 0.99, 0.25, 0.9854, 0.2032, 0.9717, 0.1582, 0.9496, 0.1167, 0.9197, 0.08029, 0.8833, 0.05045, 0.8418, 0.02827, 0.7968, 0.01461, 0.75, 0.01, 0.7032, 0.01461, 0.6582, 0.02827, 0.6167, 0.05045, 0.5803, 0.08029, 0.5504, 0.1167, 0.5283, 0.1582, 0.5146, 0.2032, 0.51, 0.25, 0.5146, 0.2968, 0.5283, 0.3418, 0.5504, 0.3833, 0.5803, 0.4197, 0.6167, 0.4496, 0.6582, 0.4717, 0.7032, 0.4854, 0.25, 0.4873, 0.2963, 0.4827, 0.2968, 0.4854, 0.25, 0.49, 0.2963, 0.4827, 0.3408, 0.4692, 0.3418, 0.4717, 0.2968, 0.4854, 0.3408, 0.4692, 0.3818, 0.4473, 0.3833, 0.4496, 0.3418, 0.4717, 0.3818, 0.4473, 0.4178, 0.4178, 0.4197, 0.4197, 0.3833, 0.4496, 0.4178, 0.4178, 0.4473, 0.3818, 0.4496, 0.3833, 0.4197, 0.4197, 0.4473, 0.3818, 0.4692, 0.3408, 0.4717, 0.3418, 0.4496, 0.3833, 0.4692, 0.3408, 0.4827, 0.2963, 0.4854, 0.2968, 0.4717, 0.3418, 0.4827, 0.2963, 0.4873, 0.25, 0.49, 0.25, 0.4854, 0.2968, 0.4873, 0.25, 0.4827, 0.2037, 0.4854, 0.2032, 0.49, 0.25, 0.4827, 0.2037, 0.4692, 0.1592, 0.4717, 0.1582, 0.4854, 0.2032, 0.4692, 0.1592, 0.4473, 0.1182, 0.4496, 0.1167, 0.4717, 0.1582, 0.4473, 0.1182, 0.4178, 0.0822, 0.4197, 0.08029, 0.4496, 0.1167, 0.4178, 0.0822, 0.3818, 0.05269, 0.3833, 0.05045, 0.4197, 0.08029, 0.3818, 0.05269, 0.3408, 0.03076, 0.3418, 0.02827, 0.3833, 0.05045, 0.3408, 0.03076, 0.2963, 0.01725, 0.2968, 0.01461, 0.3418, 0.02827, 0.2963, 0.01725, 0.25, 0.01269, 0.25, 0.01, 0.2968, 0.01461, 0.25, 0.01269, 0.2037, 0.01725, 0.2032, 0.01461, 0.25, 0.01, 0.2037, 0.01725, 0.1592, 0.03076, 0.1582, 0.02827, 0.2032, 0.01461, 0.1592, 0.03076, 0.1182, 0.05269, 0.1167, 0.05045, 0.1582, 0.02827, 0.1182, 0.05269, 0.0822, 0.0822, 0.08029, 0.08029, 0.1167, 0.05045, 0.0822, 0.0822, 0.05269, 0.1182, 0.05045, 0.1167, 0.08029, 0.08029, 0.05269, 0.1182, 0.03076, 0.1592, 0.02827, 0.1582, 0.05045, 0.1167, 0.03076, 0.1592, 0.01725, 0.2037, 0.01461, 0.2032, 0.02827, 0.1582, 0.01725, 0.2037, 0.01269, 0.25, 0.01, 0.25, 0.01461, 0.2032, 0.01269, 0.25, 0.01725, 0.2963, 0.01461, 0.2968, 0.01, 0.25, 0.01725, 0.2963, 0.03076, 0.3408, 0.02827, 0.3418, 0.01461, 0.2968, 0.03076, 0.3408, 0.05269, 0.3818, 0.05045, 0.3833, 0.02827, 0.3418, 0.05269, 0.3818, 0.0822, 0.4178, 0.08029, 0.4197, 0.05045, 0.3833, 0.0822, 0.4178, 0.1182, 0.4473, 0.1167, 0.4496, 0.08029, 0.4197, 0.1182, 0.4473, 0.1592, 0.4692, 0.1582, 0.4717, 0.1167, 0.4496, 0.1592, 0.4692, 0.2037, 0.4827, 0.2032, 0.4854, 0.1582, 0.4717, 0.2037, 0.4827, 0.25, 0.4873, 0.25, 0.49, 0.2032, 0.4854, 0.2963, 0.4827, 0.25, 0.4873, 0.2037, 0.4827, 0.1592, 0.4692, 0.1182, 0.4473, 0.0822, 0.4178, 0.05269, 0.3818, 0.03076, 0.3408, 0.01725, 0.2963, 0.01269, 0.25, 0.01725, 0.2037, 0.03076, 0.1592, 0.05269, 0.1182, 0.0822, 0.0822, 0.1182, 0.05269, 0.1592, 0.03076, 0.2037, 0.01725, 0.25, 0.01269, 0.2963, 0.01725, 0.3408, 0.03076, 0.3818, 0.05269, 0.4178, 0.0822, 0.4473, 0.1182, 0.4692, 0.1592, 0.4827, 0.2037, 0.4873, 0.25, 0.4827, 0.2963, 0.4692, 0.3408, 0.4473, 0.3818, 0.4178, 0.4178, 0.3818, 0.4473, 0.3408, 0.4692, 0.1592, 0.03076, 0.2037, 0.01725, 0.2037, 0.01725, 0.1592, 0.03076, 0.4473, 0.3818, 0.4178, 0.4178, 0.4178, 0.4178, 0.4473, 0.3818, 0.25, 0.4873, 0.2037, 0.4827, 0.2037, 0.4827, 0.25, 0.4873, 0.1182, 0.05269, 0.1592, 0.03076, 0.1592, 0.03076, 0.1182, 0.05269, 0.4692, 0.3408, 0.4473, 0.3818, 0.4473, 0.3818, 0.4692, 0.3408, 0.0822, 0.0822, 0.1182, 0.05269, 0.1182, 0.05269, 0.0822, 0.0822, 0.4827, 0.2963, 0.4692, 0.3408, 0.4692, 0.3408, 0.4827, 0.2963, 0.05269, 0.1182, 0.0822, 0.0822, 0.0822, 0.0822, 0.05269, 0.1182, 0.4873, 0.25, 0.4827, 0.2963, 0.4827, 0.2963, 0.4873, 0.25, 0.03076, 0.1592, 0.05269, 0.1182, 0.05269, 0.1182, 0.03076, 0.1592, 0.4827, 0.2037, 0.4873, 0.25, 0.4873, 0.25, 0.4827, 0.2037, 0.01725, 0.2037, 0.03076, 0.1592, 0.03076, 0.1592, 0.01725, 0.2037, 0.4692, 0.1592, 0.4827, 0.2037, 0.4827, 0.2037, 0.4692, 0.1592, 0.01269, 0.25, 0.01725, 0.2037, 0.01725, 0.2037, 0.01269, 0.25, 0.4473, 0.1182, 0.4692, 0.1592, 0.4692, 0.1592, 0.4473, 0.1182, 0.01725, 0.2963, 0.01269, 0.25, 0.01269, 0.25, 0.01725, 0.2963, 0.4178, 0.0822, 0.4473, 0.1182, 0.4473, 0.1182, 0.4178, 0.0822, 0.03076, 0.3408, 0.01725, 0.2963, 0.01725, 0.2963, 0.03076, 0.3408, 0.3818, 0.05269, 0.4178, 0.0822, 0.4178, 0.0822, 0.3818, 0.05269, 0.05269, 0.3818, 0.03076, 0.3408, 0.03076, 0.3408, 0.05269, 0.3818, 0.3408, 0.03076, 0.3818, 0.05269, 0.3818, 0.05269, 0.3408, 0.03076, 0.2963, 0.4827, 0.25, 0.4873, 0.25, 0.4873, 0.2963, 0.4827, 0.0822, 0.4178, 0.05269, 0.3818, 0.05269, 0.3818, 0.0822, 0.4178, 0.2963, 0.01725, 0.3408, 0.03076, 0.3408, 0.03076, 0.2963, 0.01725, 0.3408, 0.4692, 0.2963, 0.4827, 0.2963, 0.4827, 0.3408, 0.4692, 0.1182, 0.4473, 0.0822, 0.4178, 0.0822, 0.4178, 0.1182, 0.4473, 0.25, 0.01269, 0.2963, 0.01725, 0.2963, 0.01725, 0.25, 0.01269, 0.3818, 0.4473, 0.3408, 0.4692, 0.3408, 0.4692, 0.3818, 0.4473, 0.1592, 0.4692, 0.1182, 0.4473, 0.1182, 0.4473, 0.1592, 0.4692, 0.2037, 0.01725, 0.25, 0.01269, 0.25, 0.01269, 0.2037, 0.01725, 0.4178, 0.4178, 0.3818, 0.4473, 0.3818, 0.4473, 0.4178, 0.4178])
_ca = me_cylinder.color_attributes.new('Col', 'BYTE_COLOR', 'CORNER')
_ca.data.foreach_set('color', [1.0, 1.0, 1.0, 1.0, 1.0, 1.0, 1.0, 1.0, 1.0, 1.0, 1.0, 1.0, 1.0, 1.0, 1.0, 1.0, 1.0, 1.0, 1.0, 1.0, 1.0, 1.0, 1.0, 1.0, 1.0, 1.0, 1.0, 1.0, 1.0, 1.0, 1.0, 1.0, 1.0, 1.0, 1.0, 1.0, 1.0, 1.0, 1.0, 1.0, 1.0, 1.0, 1.0, 1.0, 1.0, 1.0, 1.0, 1.0, 1.0, 1.0, 1.0, 1.0, 1.0, 1.0, 1.0, 1.0, 1.0, 1.0, 1.0, 1.0, 1.0, 1.0, 1.0, 1.0, 1.0, 1.0, 1.0, 1.0, 1.0, 1.0, 1.0, 1.0, 1.0, 1.0, 1.0, 1.0, 1.0, 1.0, 1.0, 1.0, 1.0, 1.0, 1.0, 1.0, 1.0, 1.0, 1.0, 1.0, 1.0, 1.0, 1.0, 1.0, 1.0, 1.0, 1.0, 1.0, 1.0, 1.0, 1.0, 1.0, 1.0, 1.0, 1.0, 1.0, 1.0, 1.0, 1.0, 1.0, 1.0, 1.0, 1.0, 1.0, 1.0, 1.0, 1.0, 1.0, 1.0, 1.0, 1.0, 1.0, 1.0, 1.0, 1.0, 1.0, 1.0, 1.0, 1.0, 1.0, 1.0, 1.0, 1.0, 1.0, 1.0, 1.0, 1.0, 1.0, 1.0, 1.0, 1.0, 1.0, 1.0, 1.0, 1.0, 1.0, 1.0, 1.0, 1.0, 1.0, 1.0, 1.0, 1.0, 1.0, 1.0, 1.0, 1.0, 1.0, 1.0, 1.0, 1.0, 1.0, 1.0, 1.0, 1.0, 1.0, 1.0, 1.0, 1.0, 1.0, 1.0, 1.0, 1.0, 1.0, 1.0, 1.0, 1.0, 1.0, 1.0, 1.0, 1.0, 1.0, 1.0, 1.0, 1.0, 1.0, 1.0, 1.0, 1.0, 1.0, 1.0, 1.0, 1.0, 1.0, 1.0, 1.0, 1.0, 1.0, 1.0, 1.0, 1.0, 1.0, 1.0, 1.0, 1.0, 1.0, 1.0, 1.0, 1.0, 1.0, 1.0, 1.0, 1.0, 1.0, 1.0, 1.0, 1.0, 1.0, 1.0, 1.0, 1.0, 1.0, 1.0, 1.0, 1.0, 1.0, 1.0, 1.0, 1.0, 1.0, 1.0, 1.0, 1.0, 1.0, 1.0, 1.0, 1.0, 1.0, 1.0, 1.0, 1.0, 1.0, 1.0, 1.0, 1.0, 1.0, 1.0, 1.0, 1.0, 1.0, 1.0, 1.0, 1.0, 1.0, 1.0, 1.0, 1.0, 1.0, 1.0, 1.0, 1.0, 1.0, 1.0, 1.0, 1.0, 1.0, 1.0, 1.0, 1.0, 1.0, 1.0, 1.0, 1.0, 1.0, 1.0, 1.0, 1.0, 1.0, 1.0, 1.0, 1.0, 1.0, 1.0, 1.0, 1.0, 1.0, 1.0, 1.0, 1.0, 1.0, 1.0, 1.0, 1.0, 1.0, 1.0, 1.0, 1.0, 1.0, 1.0, 1.0, 1.0, 1.0, 1.0, 1.0, 1.0, 1.0, 1.0, 1.0, 1.0, 1.0, 1.0, 1.0, 1.0, 1.0, 1.0, 1.0, 1.0, 1.0, 1.0, 1.0, 1.0, 1.0, 1.0, 1.0, 1.0, 1.0, 1.0, 1.0, 1.0, 1.0, 1.0, 1.0, 1.0, 1.0, 1.0, 1.0, 1.0, 1.0, 1.0, 1.0, 1.0, 1.0, 1.0, 1.0, 1.0, 1.0, 1.0, 1.0, 1.0, 1.0, 1.0, 1.0, 1.0, 1.0, 1.0, 1.0, 1.0, 1.0, 1.0, 1.0, 1.0, 1.0, 1.0, 1.0, 1.0, 1.0, 1.0, 1.0, 1.0, 1.0, 1.0, 1.0, 1.0, 1.0, 1.0, 1.0, 1.0, 1.0, 1.0, 1.0, 1.0, 1.0, 1.0, 1.0, 1.0, 1.0, 1.0, 1.0, 1.0, 1.0, 1.0, 1.0, 1.0, 1.0, 1.0, 1.0, 1.0, 1.0, 1.0, 1.0, 1.0, 1.0, 1.0, 1.0, 1.0, 1.0, 1.0, 1.0, 1.0, 1.0, 1.0, 1.0, 1.0, 1.0, 1.0, 1.0, 1.0, 1.0, 1.0, 1.0, 1.0, 1.0, 1.0, 1.0, 1.0, 1.0, 1.0, 1.0, 1.0, 1.0, 1.0, 1.0, 1.0, 1.0, 1.0, 1.0, 1.0, 1.0, 1.0, 1.0, 1.0, 1.0, 1.0, 1.0, 1.0, 1.0, 1.0, 1.0, 1.0, 1.0, 1.0, 1.0, 1.0, 1.0, 1.0, 1.0, 1.0, 1.0, 1.0, 1.0, 1.0, 1.0, 1.0, 1.0, 1.0, 1.0, 1.0, 1.0, 1.0, 1.0, 1.0, 1.0, 1.0, 1.0, 1.0, 1.0, 1.0, 1.0, 1.0, 1.0, 1.0, 1.0, 1.0, 1.0, 1.0, 1.0, 1.0, 1.0, 1.0, 1.0, 1.0, 1.0, 1.0, 1.0, 1.0, 1.0, 1.0, 1.0, 1.0, 1.0, 1.0, 1.0, 1.0, 1.0, 1.0, 1.0, 1.0, 1.0, 1.0, 1.0, 1.0, 1.0, 1.0, 1.0, 1.0, 1.0, 1.0, 1.0, 1.0, 1.0, 1.0, 1.0, 1.0, 1.0, 1.0, 1.0, 1.0, 1.0, 1.0, 1.0, 1.0, 1.0, 1.0, 1.0, 1.0, 1.0, 1.0, 1.0, 1.0, 1.0, 1.0, 1.0, 1.0, 1.0, 1.0, 1.0, 1.0, 1.0, 1.0, 1.0, 1.0, 1.0, 1.0, 1.0, 1.0, 1.0, 1.0, 1.0, 1.0, 1.0, 1.0, 1.0, 1.0, 1.0, 1.0, 1.0, 1.0, 1.0, 1.0, 1.0, 1.0, 1.0, 1.0, 1.0, 1.0, 1.0, 1.0, 1.0, 1.0, 1.0, 1.0, 1.0, 1.0, 1.0, 1.0, 1.0, 1.0, 1.0, 1.0, 1.0, 1.0, 1.0, 1.0, 1.0, 1.0, 1.0, 1.0, 1.0, 1.0, 1.0, 1.0, 1.0, 1.0, 1.0, 1.0, 1.0, 1.0, 1.0, 1.0, 1.0, 1.0, 1.0, 1.0, 1.0, 1.0, 1.0, 1.0, 1.0, 1.0, 1.0, 1.0, 1.0, 1.0, 1.0, 1.0, 1.0, 1.0, 1.0, 1.0, 1.0, 1.0, 1.0, 1.0, 1.0, 1.0, 1.0, 1.0, 1.0, 1.0, 1.0, 1.0, 1.0, 1.0, 1.0, 1.0, 1.0, 1.0, 1.0, 1.0, 1.0, 1.0, 1.0, 1.0, 1.0, 1.0, 1.0, 1.0, 1.0, 1.0, 1.0, 1.0, 1.0, 1.0, 1.0, 1.0, 1.0, 1.0, 1.0, 1.0, 1.0, 1.0, 1.0, 1.0, 1.0, 1.0, 1.0, 1.0, 1.0, 1.0, 1.0, 1.0, 1.0, 1.0, 1.0, 1.0, 1.0, 1.0, 1.0, 1.0, 1.0, 1.0, 1.0, 1.0, 1.0, 1.0, 1.0, 1.0, 1.0, 1.0, 1.0, 1.0, 1.0, 1.0, 1.0, 1.0, 1.0, 1.0, 1.0, 1.0, 1.0, 1.0, 1.0, 1.0, 1.0, 1.0, 1.0, 1.0, 1.0, 1.0, 1.0, 1.0, 1.0, 1.0, 1.0, 1.0, 1.0, 1.0, 1.0, 1.0, 1.0, 1.0, 1.0, 1.0, 1.0, 1.0, 1.0, 1.0, 1.0, 1.0, 1.0, 1.0, 1.0, 1.0, 1.0, 1.0, 1.0, 1.0, 1.0, 1.0, 1.0, 1.0, 1.0, 1.0, 1.0, 1.0, 1.0, 1.0, 1.0, 1.0, 1.0, 1.0, 1.0, 1.0, 1.0, 1.0, 1.0, 1.0, 1.0, 1.0, 1.0, 1.0, 1.0, 1.0, 1.0, 1.0, 1.0, 1.0, 1.0, 1.0, 1.0, 1.0, 1.0, 1.0, 1.0, 1.0, 1.0, 1.0, 1.0, 1.0, 1.0, 1.0, 1.0, 1.0, 1.0, 1.0, 1.0, 1.0, 1.0, 1.0, 1.0, 1.0, 1.0, 1.0, 1.0, 1.0, 1.0, 1.0, 1.0, 1.0, 1.0, 1.0, 1.0, 1.0, 1.0, 1.0, 1.0, 1.0, 1.0, 1.0, 1.0, 1.0, 1.0, 1.0, 1.0, 1.0, 1.0, 1.0, 1.0, 1.0, 1.0, 1.0, 1.0, 1.0, 1.0, 1.0, 1.0, 1.0, 1.0, 1.0, 1.0, 1.0, 1.0, 1.0, 1.0, 1.0, 1.0, 1.0, 1.0, 1.0, 1.0, 1.0, 1.0, 1.0, 1.0, 1.0, 1.0, 1.0, 1.0, 1.0, 1.0, 1.0, 1.0, 1.0, 1.0, 1.0, 1.0, 1.0, 1.0, 1.0, 1.0, 1.0, 1.0, 1.0, 1.0, 1.0, 1.0, 1.0, 1.0, 1.0, 1.0, 1.0, 1.0, 1.0, 1.0, 1.0, 1.0, 1.0, 1.0, 1.0, 1.0, 1.0, 1.0, 1.0, 1.0, 1.0, 1.0, 1.0, 1.0, 1.0, 1.0, 1.0, 1.0, 1.0, 1.0, 1.0, 1.0, 1.0, 1.0, 1.0, 1.0, 1.0, 1.0, 1.0, 1.0, 1.0, 1.0, 1.0, 1.0, 1.0, 1.0, 1.0, 1.0, 1.0, 1.0, 1.0, 1.0, 1.0, 1.0, 1.0, 1.0, 1.0, 1.0, 1.0, 1.0, 1.0, 1.0, 1.0, 1.0, 1.0, 1.0, 1.0, 1.0, 1.0, 1.0, 1.0, 1.0, 1.0, 1.0, 1.0, 1.0, 1.0, 1.0, 1.0, 1.0, 1.0, 1.0, 1.0, 1.0, 1.0, 1.0, 1.0, 1.0, 1.0, 1.0, 1.0, 1.0, 1.0, 1.0, 1.0, 1.0, 1.0, 1.0, 1.0, 1.0, 1.0, 1.0, 1.0, 1.0, 1.0, 1.0, 1.0, 1.0, 1.0, 1.0, 1.0, 1.0, 1.0, 1.0, 1.0, 1.0, 1.0, 1.0, 1.0, 1.0, 1.0, 1.0, 1.0, 1.0, 1.0, 1.0, 1.0, 1.0, 1.0, 1.0, 1.0, 1.0, 1.0, 1.0, 1.0, 1.0, 1.0, 1.0, 1.0, 1.0, 1.0, 1.0, 1.0, 1.0, 1.0, 1.0, 1.0, 1.0, 1.0, 1.0, 1.0, 1.0, 1.0, 1.0, 1.0, 1.0, 1.0, 1.0, 1.0, 1.0, 1.0, 1.0, 1.0, 1.0, 1.0, 1.0, 1.0, 1.0, 1.0, 1.0, 1.0, 1.0, 1.0, 1.0, 1.0, 1.0, 1.0, 1.0, 1.0, 1.0, 1.0, 1.0, 1.0, 1.0, 1.0, 1.0, 1.0, 1.0, 1.0, 1.0, 1.0, 1.0, 1.0, 1.0, 1.0, 1.0, 1.0, 1.0, 1.0, 1.0, 1.0, 1.0, 1.0, 1.0, 1.0, 1.0, 1.0, 1.0, 1.0, 1.0, 1.0, 1.0, 1.0, 1.0, 1.0, 1.0, 1.0, 1.0, 1.0, 1.0, 1.0, 1.0, 1.0, 1.0, 1.0, 1.0, 1.0, 1.0, 1.0, 1.0, 1.0, 1.0, 1.0, 1.0, 1.0, 1.0, 1.0, 1.0, 1.0, 1.0, 1.0, 1.0, 1.0, 1.0, 1.0, 1.0, 1.0, 1.0, 1.0, 1.0, 1.0, 1.0, 1.0, 1.0, 1.0, 1.0, 1.0, 1.0, 1.0, 1.0, 1.0, 1.0, 1.0, 1.0, 1.0, 1.0, 1.0, 1.0, 1.0, 1.0, 1.0, 1.0, 1.0, 1.0, 1.0, 1.0, 1.0, 1.0, 1.0, 1.0, 1.0, 1.0, 1.0, 1.0, 1.0, 1.0, 1.0, 1.0, 1.0, 1.0, 1.0, 1.0, 1.0, 1.0, 1.0, 1.0, 1.0, 1.0, 1.0, 1.0, 1.0, 1.0, 1.0, 1.0, 1.0, 1.0, 1.0, 1.0, 1.0, 1.0, 1.0, 1.0, 1.0, 1.0, 1.0, 1.0, 1.0, 1.0, 1.0, 1.0, 1.0, 1.0, 1.0, 1.0, 1.0, 1.0, 1.0, 1.0, 1.0, 1.0, 1.0, 1.0, 1.0, 1.0, 1.0, 1.0, 1.0, 1.0, 1.0, 1.0, 1.0, 1.0, 1.0, 1.0, 1.0, 1.0, 1.0, 1.0, 1.0, 1.0, 1.0, 1.0, 1.0, 1.0, 1.0, 1.0, 1.0, 1.0, 1.0, 1.0, 1.0, 1.0, 1.0, 1.0, 1.0, 1.0, 1.0, 1.0, 1.0, 1.0, 1.0, 1.0, 1.0, 1.0, 1.0, 1.0, 1.0, 1.0, 1.0, 1.0, 1.0, 1.0, 1.0, 1.0, 1.0, 1.0, 1.0, 1.0, 1.0, 1.0, 1.0, 1.0, 1.0, 1.0, 1.0, 1.0, 1.0, 1.0, 1.0, 1.0, 1.0, 1.0, 1.0, 1.0, 1.0, 1.0, 1.0, 1.0, 1.0, 1.0, 1.0, 1.0, 1.0, 1.0, 1.0, 1.0, 1.0, 1.0, 1.0, 1.0, 1.0, 1.0, 1.0, 1.0, 1.0, 1.0, 1.0, 1.0, 1.0, 1.0, 1.0, 1.0, 1.0, 1.0, 1.0, 1.0, 1.0, 1.0, 1.0, 1.0, 1.0, 1.0, 1.0, 1.0, 1.0, 1.0, 1.0, 1.0, 1.0, 1.0, 1.0, 1.0, 1.0, 1.0, 1.0, 1.0, 1.0, 1.0, 1.0, 1.0, 1.0, 1.0, 1.0, 1.0, 1.0, 1.0, 1.0, 1.0, 1.0, 1.0, 1.0, 1.0, 1.0, 1.0, 1.0, 1.0, 1.0, 1.0, 1.0, 1.0, 1.0, 1.0, 1.0, 1.0, 1.0, 1.0, 1.0, 1.0, 1.0, 1.0, 1.0, 1.0, 1.0, 1.0, 1.0, 1.0, 1.0, 1.0, 1.0, 1.0, 1.0, 1.0, 1.0, 1.0, 1.0, 1.0, 1.0, 1.0, 1.0, 1.0, 1.0, 1.0, 1.0, 1.0, 1.0, 1.0, 1.0, 1.0, 1.0, 1.0, 1.0, 1.0, 1.0, 1.0, 1.0, 1.0, 1.0, 1.0, 1.0, 1.0, 1.0, 1.0, 1.0, 1.0, 1.0, 1.0, 1.0, 1.0, 1.0, 1.0, 1.0, 1.0, 1.0, 1.0, 1.0, 1.0, 1.0, 1.0, 1.0, 1.0, 1.0, 1.0, 1.0, 1.0, 1.0, 1.0, 1.0, 1.0, 1.0, 1.0, 1.0, 1.0, 1.0, 1.0, 1.0, 1.0, 1.0, 1.0, 1.0, 1.0, 1.0, 1.0, 1.0, 1.0, 1.0, 1.0, 1.0, 1.0, 1.0, 1.0, 1.0, 1.0, 1.0, 1.0, 1.0, 1.0, 1.0, 1.0, 1.0, 1.0, 1.0, 1.0, 1.0, 1.0, 1.0, 1.0, 1.0, 1.0, 1.0, 1.0, 1.0, 1.0, 1.0, 1.0, 1.0, 1.0, 1.0, 1.0, 1.0, 1.0, 1.0, 1.0, 1.0, 1.0, 1.0, 1.0, 1.0, 1.0, 1.0, 1.0, 1.0, 1.0, 1.0, 1.0, 1.0, 1.0, 1.0, 1.0, 1.0, 1.0, 1.0, 1.0, 1.0, 1.0, 1.0, 1.0, 1.0, 1.0, 1.0, 1.0, 1.0, 1.0, 1.0, 1.0, 1.0, 1.0, 1.0, 1.0, 1.0, 1.0, 1.0, 1.0, 1.0, 1.0, 1.0, 1.0, 1.0, 1.0, 1.0, 1.0, 1.0, 1.0, 1.0, 1.0, 1.0, 1.0, 1.0, 1.0, 1.0, 1.0, 1.0, 1.0, 1.0, 1.0, 1.0, 1.0, 1.0, 1.0, 1.0, 1.0, 1.0, 1.0, 1.0, 1.0, 1.0, 1.0, 1.0, 1.0, 1.0, 1.0, 1.0, 1.0, 1.0, 1.0, 1.0, 1.0, 1.0, 1.0, 1.0, 1.0, 1.0, 1.0, 1.0, 1.0, 1.0, 1.0, 1.0, 1.0, 1.0, 1.0, 1.0, 1.0, 1.0, 1.0, 1.0, 1.0, 1.0, 1.0, 1.0, 1.0, 1.0, 1.0, 1.0, 1.0, 1.0, 1.0, 1.0, 1.0, 1.0, 1.0, 1.0, 1.0, 1.0, 1.0, 1.0, 1.0, 1.0, 1.0, 1.0, 1.0, 1.0, 1.0, 1.0, 1.0, 1.0, 1.0, 1.0, 1.0, 1.0, 1.0, 1.0, 1.0, 1.0, 1.0, 1.0, 1.0, 1.0, 1.0, 1.0, 1.0, 1.0, 1.0, 1.0, 1.0, 1.0, 1.0, 1.0, 1.0, 1.0, 1.0, 1.0, 1.0, 1.0, 1.0, 1.0, 1.0, 1.0, 1.0, 1.0, 1.0, 1.0, 1.0, 1.0, 1.0, 1.0, 1.0, 1.0, 1.0, 1.0, 1.0, 1.0, 1.0, 1.0, 1.0, 1.0, 1.0, 1.0, 1.0, 1.0, 1.0, 1.0, 1.0, 1.0, 1.0, 1.0, 1.0, 1.0, 1.0, 1.0, 1.0, 1.0, 1.0, 1.0, 1.0, 1.0, 1.0, 1.0, 1.0, 1.0, 1.0, 1.0, 1.0, 1.0, 1.0, 1.0, 1.0, 1.0, 1.0, 1.0, 1.0, 1.0, 1.0, 1.0, 1.0, 1.0, 1.0, 1.0, 1.0, 1.0, 1.0, 1.0, 1.0, 1.0, 1.0, 1.0, 1.0, 1.0, 1.0, 1.0, 1.0, 1.0, 1.0, 1.0, 1.0, 1.0, 1.0, 1.0, 1.0, 1.0, 1.0, 1.0, 1.0, 1.0, 1.0, 1.0, 1.0, 1.0, 1.0, 1.0, 1.0, 1.0, 1.0, 1.0, 1.0, 1.0, 1.0, 1.0, 1.0, 1.0, 1.0, 1.0, 1.0, 1.0, 1.0, 1.0, 1.0, 1.0, 1.0, 1.0, 1.0, 1.0, 1.0, 1.0, 1.0, 1.0, 1.0, 1.0, 1.0, 1.0, 1.0, 1.0, 1.0, 1.0, 1.0, 1.0, 1.0, 1.0, 1.0, 1.0, 1.0, 1.0, 1.0, 1.0, 1.0, 1.0, 1.0, 1.0, 1.0, 1.0, 1.0])
me_cylinder.materials.append(mat_material_001)
me_cylinder.use_remesh_preserve_volume = False
me_cylinder.use_remesh_preserve_attributes = False
me_cylinder.use_mirror_vertex_groups = False
me_cylinder.update()

# ---- objects
ob_cone = bpy.data.objects.new('Cone', me_cone)
ob_cylinder = bpy.data.objects.new('Cylinder', me_cylinder)
ob_camera = bpy.data.objects.new('Camera', cam_camera_001)
ob_sun = bpy.data.objects.new('Sun', light_sun)

# ---- transforms, parenting, visibility, modifiers, constraints
ob_cone.location = (0.0, 0.0, -0.01981)
ob_cone.lineart.crease_threshold = 0.0
ob_cylinder.location = (0.0, 0.0, -1.594)
ob_cylinder.scale = (1.529, 1.529, 0.7184)
ob_cylinder.lineart.crease_threshold = 0.0
ob_camera.location = (0.04152, -6.496, 5.875)
ob_camera.rotation_euler = (0.8063, 0.0, 0.0)
ob_camera.lineart.crease_threshold = 0.0
ob_sun.location = (0.0, 0.0, 9.21)
ob_sun.lineart.crease_threshold = 0.0

# ---- collection membership
col_collection.objects.link(ob_cone)
col_collection.objects.link(ob_cylinder)
col_collection.objects.link(ob_camera)
col_collection.objects.link(ob_sun)

# ---- scene / render settings (as saved in the file)
scene.camera = ob_camera
scene.frame_start = 1; scene.frame_end = 250; scene.frame_set(1)
scene.render.engine = 'BLENDER_EEVEE_NEXT'
scene.cycles.use_denoising = False
scene.cycles.samples = 128
scene.cycles.sampling_pattern = 'TABULATED_SOBOL'
scene.cycles.use_adaptive_sampling = False
scene.cycles.use_light_tree = False
scene.view_settings.view_transform = 'Filmic'
bpy.context.view_layer.update()
